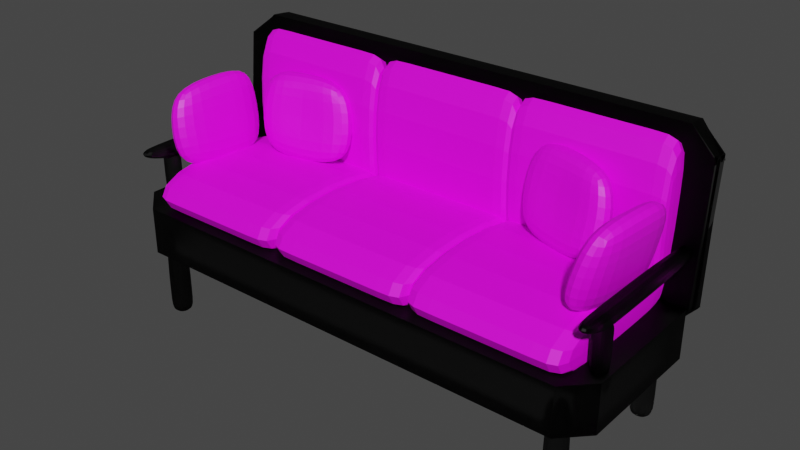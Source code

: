 # Source: sofa.blend  (saved by Blender 3.3.6; exported with 4.5.12 LTS)
import bpy
from mathutils import Matrix  # noqa: F401  (used for matrix-valued properties, if any)

bpy.ops.wm.read_factory_settings(use_empty=True)
scene = bpy.context.scene
scene.name = 'Scene'

# ---- collections
col_collection = bpy.data.collections.new('Collection'); scene.collection.children.link(col_collection)

# ---- images (referenced by path relative to the original .blend; pixels are not part of the script)
import os
ASSET_DIR = os.environ.get("B2B_ASSET_DIR", "")  # directory of the original .blend (textures are referenced by path, not embedded)
HERE = os.path.dirname(os.path.abspath(__file__))  # packed textures are extracted next to this script under _unpacked/

def load_image(name, relpath, width, height, colorspace="sRGB"):
    """Load a texture the original file referenced (path relative to the .blend, or extracted next to this script)."""
    p = next((c for c in (os.path.join(HERE, relpath), os.path.join(ASSET_DIR, relpath)) if relpath and os.path.exists(c)), "")
    if p:
        img = bpy.data.images.load(p, check_existing=True)
        img.name = name
    else:  # same state as the original file: an image datablock whose file is absent (Cycles renders it pink)
        img = bpy.data.images.new(name, width, height)
        img.source = "FILE"
        img.filepath = "//" + (relpath or name)
    img.colorspace_settings.name = colorspace
    return img
img_sofacover2_jpg = load_image('sofacover2.jpg', 'Texture/sofacover2.jpg', 1024, 1024, 'sRGB')
img_cusion_jpg = load_image('cusion.jpg', 'Texture/cusion.jpg', 1024, 1024, 'sRGB')

# ---- materials (node trees are filled in below, after node groups)
mat_material = bpy.data.materials.new('Material')
mat_material.alpha_threshold = 0.0
mat_material.use_transparent_shadow = False
mat_material.roughness = 0.5
mat_material.line_color = (0.0, 0.0, 0.0, 1.0)
mat_material_001 = bpy.data.materials.new('Material.001')
mat_material_001.use_transparent_shadow = False
mat_material_002 = bpy.data.materials.new('Material.002')
mat_material_002.use_transparent_shadow = False

# ---- material node trees
mat_material.use_nodes = True; mat_material.node_tree.nodes.clear()
_N = mat_material.node_tree.nodes; _L = mat_material.node_tree.links
n0 = _N.new('ShaderNodeOutputMaterial'); n0.name = 'Material Output'; n0.location = (300, 300)
n1 = _N.new('ShaderNodeBsdfGlass'); n1.name = 'Glass BSDF'; n1.location = (10, 300)
n1.distribution = 'BECKMANN'
n1.inputs[0].default_value = (0.2812, 0.2812, 0.2812, 1.0)
n1.inputs[1].default_value = 0.5
n1.inputs[2].default_value = 1.45
_L.new(n1.outputs[0], n0.inputs[0])
n0.is_active_output = True
mat_material_001.use_nodes = True; mat_material_001.node_tree.nodes.clear()
_N = mat_material_001.node_tree.nodes; _L = mat_material_001.node_tree.links
n0 = _N.new('ShaderNodeBsdfPrincipled'); n0.name = 'Principled BSDF'; n0.location = (10, 300)
n0.distribution = 'GGX'
n0.subsurface_method = 'RANDOM_WALK_SKIN'
n0.inputs[3].default_value = 1.45
n0.inputs[27].default_value = (0.0, 0.0, 0.0, 1.0)
n0.inputs[28].default_value = 1.0
n1 = _N.new('ShaderNodeOutputMaterial'); n1.name = 'Material Output'; n1.location = (300, 300)
n2 = _N.new('ShaderNodeTexImage'); n2.name = 'Image Texture'; n2.location = (-280, 275)
n2.image = img_sofacover2_jpg
_L.new(n0.outputs[0], n1.inputs[0])
_L.new(n2.outputs[0], n0.inputs[0])
n1.is_active_output = True
mat_material_002.use_nodes = True; mat_material_002.node_tree.nodes.clear()
_N = mat_material_002.node_tree.nodes; _L = mat_material_002.node_tree.links
n0 = _N.new('ShaderNodeBsdfPrincipled'); n0.name = 'Principled BSDF'; n0.location = (10, 300)
n0.distribution = 'GGX'
n0.subsurface_method = 'RANDOM_WALK_SKIN'
n0.inputs[3].default_value = 1.45
n0.inputs[27].default_value = (0.0, 0.0, 0.0, 1.0)
n0.inputs[28].default_value = 1.0
n1 = _N.new('ShaderNodeOutputMaterial'); n1.name = 'Material Output'; n1.location = (300, 300)
n2 = _N.new('ShaderNodeTexImage'); n2.name = 'Image Texture'; n2.location = (-280, 275)
n2.image = img_cusion_jpg
_L.new(n0.outputs[0], n1.inputs[0])
_L.new(n2.outputs[0], n0.inputs[0])
n1.is_active_output = True

# ---- world
world_world = bpy.data.worlds.new('World'); scene.world = world_world
world_world.use_nodes = True; world_world.node_tree.nodes.clear()
_N = world_world.node_tree.nodes; _L = world_world.node_tree.links
n0 = _N.new('ShaderNodeOutputWorld'); n0.name = 'World Output'; n0.location = (300, 300)
n1 = _N.new('ShaderNodeBackground'); n1.name = 'Background'; n1.location = (10, 300)
n1.inputs[0].default_value = (0.05088, 0.05088, 0.05088, 1.0)
_L.new(n1.outputs[0], n0.inputs[0])
n0.is_active_output = True
world_world.color = (0.05088, 0.05088, 0.05088)
world_world.use_sun_shadow = False
world_world.sun_shadow_jitter_overblur = 0.0

# ---- meshes
me_cube = bpy.data.meshes.new('Cube')
me_cube.from_pydata([(-0.8843, 1.0, -1.0), (-0.8843, 1.048, 0.9398), (-0.8843, -1.0, -1.0), (-0.8843, -0.9521, 0.9398), (0.9047, 1.048, 0.9398), (0.9047, -1.0, -1.0), (0.9047, 1.0, -1.0), (0.9047, -0.9521, 0.9398), (-0.2776, 1.0, -1.0), (-0.2776, -0.9521, 0.9398), (-0.2776, 1.048, 0.9398), (-0.2776, -1.0, -1.0), (0.3289, 1.048, 0.9398), (0.3289, -1.0, -1.0), (0.3289, 1.0, -1.0), (0.3289, -0.9521, 0.9398), (-1.0, -1.0, 0.6975), (-1.0, 1.0, 0.6975), (1.0, 1.0, 0.6975), (1.0, -1.0, 0.6975), (-0.8843, -1.0, 0.6975), (-0.8843, 1.0, 0.6975), (0.9047, -1.0, 0.6975), (0.9047, 1.0, 0.6975), (-0.2776, 1.0, 0.6975), (-0.2776, -1.0, 0.6975), (0.3289, -1.0, 0.6975), (0.3289, 1.0, 0.6975), (-1.0, 1.0, -0.7282), (1.0, 1.0, -0.7282), (1.0, -1.0, -0.7282), (-0.8843, -1.0, -0.7282), (-0.8843, 1.0, -0.7282), (0.9047, -1.0, -0.7282), (0.9047, 1.0, -0.7282), (-0.2776, 1.0, -0.7282), (-0.2776, -1.0, -0.7282), (0.3289, -1.0, -0.7282), (0.3289, 1.0, -0.7282), (-1.0, -1.0, -0.7282), (-0.2776, -0.3598, 0.6975), (-0.8843, -0.3598, 0.6975), (-0.8843, -0.3598, -0.7282), (-0.2776, -0.3598, -0.7282), (0.3289, -1.0, 0.6975), (-0.2776, -1.0, 0.6975), (-0.2776, -1.0, -0.7282), (0.3289, -1.0, -0.7282), (0.3289, -0.2845, 0.6975), (-0.2776, -0.2845, 0.6975), (-0.2776, -0.2845, -0.7282), (0.3289, -0.2845, -0.7282), (0.9047, -0.3218, 0.6975), (0.3289, -0.3218, 0.6975), (0.9047, -0.3218, -0.7282), (0.3289, -0.3218, -0.7282), (-0.8843, -0.9521, 0.9398), (-1.0, -0.9521, 0.6373), (-1.0, 1.048, 0.6373), (-0.8843, 1.048, 0.9398), (1.0, -0.9521, 0.6373), (0.9047, -0.9521, 0.9398), (0.9047, 1.048, 0.9398), (1.0, 1.048, 0.6373), (-1.0, -1.0, -0.7282), (-0.8843, -1.0, -1.0), (-0.8843, 1.0, -1.0), (-1.0, 1.0, -0.7282), (0.9047, -1.0, -1.0), (1.0, -1.0, -0.7282), (1.0, 1.0, -0.7282), (0.9047, 1.0, -1.0), (-0.8843, 0.3303, 0.9398), (-0.8843, -0.3364, 0.9398), (-0.8843, 0.2824, -1.0), (-0.8843, -0.3843, -1.0), (0.9047, 0.3303, 0.9398), (0.9047, -0.3364, 0.9398), (0.9047, 0.2824, -1.0), (0.9047, -0.3843, -1.0), (-0.2776, 0.2824, -1.0), (-0.2776, -0.3843, -1.0), (-0.2776, 0.3303, 0.9398), (-0.2776, -0.3364, 0.9398), (0.3289, 0.3303, 0.9398), (0.3289, -0.3364, 0.9398), (0.3289, 0.2824, -1.0), (0.3289, -0.3843, -1.0), (1.0, 0.2824, 0.6975), (1.0, -0.3843, 0.6975), (-1.0, -0.3843, 0.6975), (-1.0, 0.2824, 0.6975), (-1.0, -0.3843, -0.7282), (-1.0, 0.2824, -0.7282), (1.0, 0.2824, -0.7282), (1.0, -0.3843, -0.7282), (-0.8843, -0.3364, 0.9398), (-0.8843, 0.3303, 0.9398), (0.9047, 0.3303, 0.9398), (0.9047, -0.3364, 0.9398), (-0.8843, 0.2824, -1.0), (-0.8843, -0.3843, -1.0), (0.9047, -0.3843, -1.0), (0.9047, 0.2824, -1.0), (-0.9881, 0.2824, 0.6975), (-0.9881, -0.3843, 0.6975), (0.9889, 0.2824, 0.6975), (0.9889, -0.3843, 0.6975), (0.9889, 0.2824, -0.7282), (0.9889, -0.3843, -0.7282), (1.0, -0.3694, 0.6788), (0.9875, -0.3364, 0.6769), (1.0, -0.3779, 0.6373), (0.9875, 0.3303, 0.6769), (1.0, 0.2972, 0.6788), (1.0, 0.3718, 0.6373), (1.0, 0.2824, -0.7282), (0.9573, 0.2824, -0.85), (1.0, 0.4114, -0.7282), (0.9573, -0.3843, -0.85), (1.0, -0.3843, -0.7282), (1.0, -0.5134, -0.7282), (-0.9881, -0.3843, -0.7282), (-0.9881, 0.2824, -0.7282), (-1.0, 0.2824, 0.6975), (-0.9122, 0.3303, 0.8668), (-1.0, 0.576, 0.6373), (-0.9122, -0.3364, 0.8668), (-1.0, -0.3843, 0.6975), (-1.0, -0.5821, 0.6373), (-1.0, -0.3843, -0.7282), (-0.9603, -0.3843, -0.8214), (-1.0, -0.4856, -0.7282), (-0.9603, 0.2824, -0.8214), (-1.0, 0.2824, -0.7282), (-1.0, 0.3836, -0.7282)], [], [(73, 96, 56, 3), (23, 4, 62, 63, 18), (96, 97, 125, 127), (6, 34, 29, 70, 71), (17, 58, 59, 1, 21), (83, 73, 3, 9), (2, 31, 39, 64, 65), (25, 9, 3, 20), (99, 77, 7, 61), (98, 99, 111, 113), (19, 60, 61, 7, 22), (87, 79, 5, 13), (27, 12, 4, 23), (21, 1, 10, 24), (75, 81, 11, 2), (26, 15, 9, 25), (85, 83, 9, 15), (77, 85, 15, 7), (22, 7, 15, 26), (24, 10, 12, 27), (81, 87, 13, 11), (35, 24, 27, 38), (26, 37, 55, 53), (37, 26, 44, 47), (32, 21, 24, 35), (38, 27, 23, 34), (30, 19, 22, 33), (28, 17, 21, 32), (36, 25, 40, 43), (31, 20, 16, 39), (95, 89, 19, 30), (34, 23, 18, 29), (93, 91, 17, 28), (101, 75, 2, 65), (68, 69, 30, 33, 5), (66, 67, 28, 32, 0), (11, 36, 31, 2), (122, 105, 104, 123), (79, 102, 68, 5), (14, 38, 34, 6), (0, 32, 35, 8), (13, 37, 36, 11), (5, 33, 37, 13), (8, 35, 38, 14), (43, 40, 41, 42), (25, 20, 41, 40), (31, 36, 43, 42), (20, 31, 42, 41), (47, 44, 48, 51), (26, 25, 45, 44), (36, 37, 47, 46), (25, 36, 46, 45), (51, 48, 49, 50), (44, 45, 49, 48), (46, 47, 51, 50), (45, 46, 50, 49), (54, 52, 53, 55), (33, 22, 52, 54), (22, 26, 53, 52), (37, 33, 54, 55), (90, 128, 124, 91), (88, 114, 110, 89), (20, 3, 56, 57, 16), (66, 100, 133, 135, 67), (116, 94, 95, 120), (100, 101, 131, 133), (101, 65, 64, 132, 131), (121, 120, 95, 30, 69), (103, 71, 70, 118, 117), (135, 134, 93, 28, 67), (130, 92, 93, 134), (18, 63, 115, 114, 88), (16, 57, 129, 128, 90), (6, 71, 103, 78), (78, 103, 102, 79), (102, 103, 117, 119), (68, 102, 119, 121, 69), (66, 0, 74, 100), (100, 74, 75, 101), (39, 16, 90, 92), (93, 92, 122, 123), (29, 18, 88, 94), (88, 89, 107, 106), (8, 14, 86, 80), (80, 86, 87, 81), (4, 12, 84, 76), (76, 84, 85, 77), (12, 10, 82, 84), (84, 82, 83, 85), (0, 8, 80, 74), (74, 80, 81, 75), (14, 6, 78, 86), (86, 78, 79, 87), (62, 98, 113, 115, 63), (89, 110, 112, 60, 19), (62, 4, 76, 98), (98, 76, 77, 99), (10, 1, 72, 82), (82, 72, 73, 83), (56, 96, 127, 129, 57), (91, 124, 126, 58, 17), (1, 59, 97, 72), (72, 97, 96, 73), (108, 106, 107, 109), (89, 95, 109, 107), (94, 88, 106, 108), (95, 94, 108, 109), (110, 111, 112), (113, 114, 115), (110, 114, 113, 111), (99, 61, 60, 112, 111), (116, 117, 118), (119, 120, 121), (116, 120, 119, 117), (70, 29, 94, 116, 118), (90, 91, 104, 105), (92, 90, 105, 122), (91, 93, 123, 104), (124, 125, 126), (127, 128, 129), (124, 128, 127, 125), (97, 59, 58, 126, 125), (130, 131, 132), (133, 134, 135), (130, 134, 133, 131), (64, 39, 92, 130, 132)])
_uv = me_cube.uv_layers.new(name='UVMap')
_uv.uv.foreach_set('vector', [0.6904, 1.015, 0.6904, 1.015, 0.625, 0.9855, 0.625, 0.9855, 0.5872, 0.4881, 0.625, 0.4881, 0.625, 0.4881, 0.5872, 0.5, 0.5872, 0.5, 0.625, 0.07696, 0.625, 0.1603, 0.6159, 0.1603, 0.6159, 0.07696, 0.375, 0.4881, 0.409, 0.4881, 0.409, 0.5, 0.409, 0.5, 0.375, 0.4881, 0.5872, 0.25, 0.5872, 0.25, 0.625, 0.2645, 0.625, 0.2645, 0.5872, 0.2645, 0.7847, 0.673, 0.8605, 0.673, 0.8605, 0.75, 0.7847, 0.75, 0.375, 0.9855, 0.409, 0.9855, 0.409, 1.0, 0.409, 1.0, 0.375, 0.9855, 0.5872, 0.9097, 0.625, 0.9097, 0.625, 0.9855, 0.5872, 0.9855, 0.6941, 0.7304, 0.6941, 0.7304, 0.625, 0.7619, 0.625, 0.7619, 0.6369, 0.5897, 0.6369, 0.673, 0.5937, 0.673, 0.5937, 0.5897, 0.5872, 0.75, 0.5872, 0.75, 0.625, 0.7619, 0.625, 0.7619, 0.5872, 0.7619, 0.2911, 0.673, 0.3631, 0.673, 0.3631, 0.75, 0.2911, 0.75, 0.5872, 0.4161, 0.625, 0.4161, 0.625, 0.4881, 0.5872, 0.4881, 0.5872, 0.2645, 0.625, 0.2645, 0.625, 0.3403, 0.5872, 0.3403, 0.1395, 0.673, 0.2153, 0.673, 0.2153, 0.75, 0.1395, 0.75, 0.5872, 0.8339, 0.625, 0.8339, 0.625, 0.9097, 0.5872, 0.9097, 0.7089, 0.673, 0.7847, 0.673, 0.7847, 0.75, 0.7089, 0.75, 0.6369, 0.673, 0.7089, 0.673, 0.7089, 0.75, 0.6369, 0.75, 0.5872, 0.7619, 0.625, 0.7619, 0.625, 0.8339, 0.5872, 0.8339, 0.5872, 0.3403, 0.625, 0.3403, 0.625, 0.4161, 0.5872, 0.4161, 0.2153, 0.673, 0.2911, 0.673, 0.2911, 0.75, 0.2153, 0.75, 0.409, 0.3403, 0.5872, 0.3403, 0.5872, 0.4161, 0.409, 0.4161, 0.5872, 0.8339, 0.409, 0.8339, 0.409, 0.8339, 0.5872, 0.8339, 0.409, 0.8339, 0.5872, 0.8339, 0.5872, 0.8339, 0.409, 0.8339, 0.409, 0.2645, 0.5872, 0.2645, 0.5872, 0.3403, 0.409, 0.3403, 0.409, 0.4161, 0.5872, 0.4161, 0.5872, 0.4881, 0.409, 0.4881, 0.409, 0.75, 0.5872, 0.75, 0.5872, 0.7619, 0.409, 0.7619, 0.409, 0.25, 0.5872, 0.25, 0.5872, 0.2645, 0.409, 0.2645, 0.409, 0.9097, 0.5872, 0.9097, 0.5872, 0.9097, 0.409, 0.9097, 0.409, 0.9855, 0.5872, 0.9855, 0.5872, 1.0, 0.409, 1.0, 0.409, 0.673, 0.5872, 0.673, 0.5872, 0.75, 0.409, 0.75, 0.409, 0.4881, 0.5872, 0.4881, 0.5872, 0.5, 0.409, 0.5, 0.409, 0.1603, 0.5872, 0.1603, 0.5872, 0.25, 0.409, 0.25, 0.375, 0.9855, 0.375, 0.9855, 0.375, 0.9855, 0.375, 0.9855, 0.375, 0.7619, 0.409, 0.75, 0.409, 0.75, 0.409, 0.7619, 0.375, 0.7619, 0.375, 0.2645, 0.409, 0.25, 0.409, 0.25, 0.409, 0.2645, 0.375, 0.2645, 0.375, 0.9097, 0.409, 0.9097, 0.409, 0.9855, 0.375, 0.9855, 0.409, 0.07696, 0.5872, 0.07696, 0.5872, 0.1603, 0.409, 0.1603, 0.375, 0.7619, 0.375, 0.7619, 0.375, 0.7619, 0.375, 0.7619, 0.375, 0.4161, 0.409, 0.4161, 0.409, 0.4881, 0.375, 0.4881, 0.375, 0.2645, 0.409, 0.2645, 0.409, 0.3403, 0.375, 0.3403, 0.375, 0.8339, 0.409, 0.8339, 0.409, 0.9097, 0.375, 0.9097, 0.375, 0.7619, 0.409, 0.7619, 0.409, 0.8339, 0.375, 0.8339, 0.375, 0.3403, 0.409, 0.3403, 0.409, 0.4161, 0.375, 0.4161, 0.409, 0.9097, 0.5872, 0.9097, 0.5872, 0.9855, 0.409, 0.9855, 0.5872, 0.9097, 0.5872, 0.9855, 0.5872, 0.9855, 0.5872, 0.9097, 0.409, 0.9855, 0.409, 0.9097, 0.409, 0.9097, 0.409, 0.9855, 0.5872, 0.9855, 0.409, 0.9855, 0.409, 0.9855, 0.5872, 0.9855, 0.409, 0.8339, 0.5872, 0.8339, 0.5872, 0.8339, 0.409, 0.8339, 0.5872, 0.8339, 0.5872, 0.9097, 0.5872, 0.9097, 0.5872, 0.8339, 0.409, 0.9097, 0.409, 0.8339, 0.409, 0.8339, 0.409, 0.9097, 0.5872, 0.9097, 0.409, 0.9097, 0.409, 0.9097, 0.5872, 0.9097, 0.409, 0.8339, 0.5872, 0.8339, 0.5872, 0.9097, 0.409, 0.9097, 0.5872, 0.8339, 0.5872, 0.9097, 0.5872, 0.9097, 0.5872, 0.8339, 0.409, 0.9097, 0.409, 0.8339, 0.409, 0.8339, 0.409, 0.9097, 0.5872, 0.9097, 0.409, 0.9097, 0.409, 0.9097, 0.5872, 0.9097, 0.409, 0.7619, 0.5872, 0.7619, 0.5872, 0.8339, 0.409, 0.8339, 0.409, 0.7619, 0.5872, 0.7619, 0.5872, 0.7619, 0.409, 0.7619, 0.5872, 0.7619, 0.5872, 0.8339, 0.5872, 0.8339, 0.5872, 0.7619, 0.409, 0.8339, 0.409, 0.7619, 0.409, 0.7619, 0.409, 0.8339, 0.5872, 0.07696, 0.5872, 0.07696, 0.5872, 0.1603, 0.5872, 0.1603, 0.5872, 0.5897, 0.5872, 0.5897, 0.5872, 0.673, 0.5872, 0.673, 0.5872, 0.9855, 0.625, 0.9855, 0.625, 0.9855, 0.5872, 1.0, 0.5872, 1.0, 0.1395, 0.5, 0.1395, 0.5897, 0.13, 0.5897, 0.125, 0.577, 0.125, 0.5, 0.409, 0.5897, 0.409, 0.5897, 0.409, 0.673, 0.409, 0.673, 0.1395, 0.5897, 0.1395, 0.673, 0.13, 0.673, 0.13, 0.5897, 0.1395, 0.673, 0.1395, 0.75, 0.125, 0.75, 0.125, 0.6857, 0.13, 0.673, 0.409, 0.75, 0.409, 0.75, 0.409, 0.75, 0.409, 0.75, 0.409, 0.75, 0.3631, 0.5897, 0.3631, 0.5, 0.409, 0.5, 0.409, 0.5736, 0.3884, 0.5897, 0.409, 0.25, 0.409, 0.25, 0.409, 0.25, 0.409, 0.25, 0.409, 0.25, 0.409, 0.07696, 0.409, 0.07696, 0.409, 0.1603, 0.409, 0.1603, 0.5872, 0.5, 0.5872, 0.5, 0.5872, 0.5845, 0.5872, 0.5897, 0.5872, 0.5897, 0.5872, 0.0, 0.5872, 0.0, 0.5872, 0.04624, 0.5872, 0.07696, 0.5872, 0.07696, 0.375, 0.4881, 0.375, 0.4881, 0.375, 0.4881, 0.375, 0.4881, 0.3631, 0.5897, 0.3631, 0.5897, 0.3631, 0.673, 0.3631, 0.673, 0.3631, 0.673, 0.3631, 0.5897, 0.3884, 0.5897, 0.3884, 0.673, 0.3631, 0.75, 0.3631, 0.673, 0.3884, 0.673, 0.409, 0.6892, 0.409, 0.75, 0.375, 0.2645, 0.375, 0.2645, 0.375, 0.2645, 0.375, 0.2645, 0.1395, 0.5897, 0.1395, 0.5897, 0.1395, 0.673, 0.1395, 0.673, 0.409, 0.0, 0.5872, 0.0, 0.5872, 0.07696, 0.409, 0.07696, 0.409, 0.1603, 0.409, 0.07696, 0.409, 0.07696, 0.409, 0.1603, 0.409, 0.5, 0.5872, 0.5, 0.5872, 0.5897, 0.409, 0.5897, 0.5872, 0.5897, 0.5872, 0.673, 0.5872, 0.673, 0.5872, 0.5897, 0.2153, 0.5, 0.2911, 0.5, 0.2911, 0.5897, 0.2153, 0.5897, 0.2153, 0.5897, 0.2911, 0.5897, 0.2911, 0.673, 0.2153, 0.673, 0.6369, 0.5, 0.7089, 0.5, 0.7089, 0.5897, 0.6369, 0.5897, 0.6369, 0.5897, 0.7089, 0.5897, 0.7089, 0.673, 0.6369, 0.673, 0.7089, 0.5, 0.7847, 0.5, 0.7847, 0.5897, 0.7089, 0.5897, 0.7089, 0.5897, 0.7847, 0.5897, 0.7847, 0.673, 0.7089, 0.673, 0.1395, 0.5, 0.2153, 0.5, 0.2153, 0.5897, 0.1395, 0.5897, 0.1395, 0.5897, 0.2153, 0.5897, 0.2153, 0.673, 0.1395, 0.673, 0.2911, 0.5, 0.3631, 0.5, 0.3631, 0.5897, 0.2911, 0.5897, 0.2911, 0.5897, 0.3631, 0.5897, 0.3631, 0.673, 0.2911, 0.673, 0.6369, 0.5, 0.6369, 0.5897, 0.5937, 0.5897, 0.5872, 0.5845, 0.5872, 0.5, 0.5872, 0.673, 0.5872, 0.673, 0.5872, 0.6782, 0.5872, 0.75, 0.5872, 0.75, 0.625, 0.4881, 0.625, 0.4881, 0.5494, 0.4456, 0.5494, 0.4456, 0.6369, 0.5897, 0.6369, 0.5897, 0.6369, 0.673, 0.6369, 0.673, 0.7847, 0.5, 0.8605, 0.5, 0.8605, 0.5897, 0.7847, 0.5897, 0.7847, 0.5897, 0.8605, 0.5897, 0.8605, 0.673, 0.7847, 0.673, 0.625, 0.0, 0.625, 0.07696, 0.6159, 0.07696, 0.5872, 0.04624, 0.5872, 0.0, 0.5872, 0.1603, 0.5872, 0.1603, 0.5872, 0.191, 0.5872, 0.25, 0.5872, 0.25, 0.625, 0.2645, 0.625, 0.2645, 0.5542, 0.304, 0.5542, 0.304, 0.625, 0.1603, 0.625, 0.1603, 0.625, 0.07696, 0.625, 0.07696, 0.409, 0.5897, 0.5872, 0.5897, 0.5872, 0.673, 0.409, 0.673, 0.5872, 0.673, 0.409, 0.673, 0.409, 0.673, 0.5872, 0.673, 0.409, 0.5897, 0.5872, 0.5897, 0.5872, 0.5897, 0.409, 0.5897, 0.409, 0.673, 0.409, 0.5897, 0.409, 0.5897, 0.409, 0.673, 0.5872, 0.673, 0.5872, 0.6691, 0.5872, 0.6782, 0.5937, 0.5897, 0.5934, 0.5938, 0.5872, 0.5845, 0.5872, 0.673, 0.5872, 0.5897, 0.5937, 0.5897, 0.5937, 0.673, 0.6369, 0.673, 0.6369, 0.75, 0.5872, 0.75, 0.5872, 0.6782, 0.5937, 0.673, 0.409, 0.5897, 0.3884, 0.5897, 0.409, 0.5736, 0.3884, 0.673, 0.409, 0.673, 0.409, 0.6892, 0.409, 0.5897, 0.409, 0.673, 0.3884, 0.673, 0.3884, 0.5897, 0.409, 0.5, 0.409, 0.5, 0.409, 0.5, 0.409, 0.5, 0.409, 0.5, 0.5872, 0.07696, 0.5872, 0.1603, 0.5872, 0.1603, 0.5872, 0.07696, 0.409, 0.07696, 0.5872, 0.07696, 0.5872, 0.07696, 0.409, 0.07696, 0.5872, 0.1603, 0.409, 0.1603, 0.409, 0.1603, 0.5872, 0.1603, 0.5872, 0.1603, 0.5872, 0.1831, 0.5872, 0.191, 0.6159, 0.07696, 0.5938, 0.07097, 0.5872, 0.04624, 0.5872, 0.1603, 0.5872, 0.07696, 0.6159, 0.07696, 0.6159, 0.1603, 0.625, 0.1603, 0.625, 0.25, 0.5872, 0.25, 0.5872, 0.191, 0.6159, 0.1603, 0.125, 0.673, 0.13, 0.673, 0.125, 0.6857, 0.13, 0.5897, 0.125, 0.5897, 0.125, 0.577, 0.125, 0.673, 0.125, 0.5897, 0.13, 0.5897, 0.13, 0.673, 0.409, 1.0, 0.409, 1.0, 0.409, 1.0, 0.409, 1.0, 0.409, 1.0])
me_cube.materials.append(mat_material)
me_cube.update()
me_cube_002 = bpy.data.meshes.new('Cube.002')
me_cube_002.from_pydata([(-0.8843, 1.0, -1.0), (-0.8843, 1.0, 1.0), (-0.8843, -1.0, -1.0), (-0.8843, -1.0, 1.0), (0.9047, 1.0, 1.0), (0.9047, -1.0, -1.0), (0.9047, 1.0, -1.0), (0.9047, -1.0, 1.0), (-0.2776, 1.0, -1.0), (-0.2776, -1.0, 1.0), (-0.2776, 1.0, 1.0), (-0.2776, -1.0, -1.0), (0.3289, 1.0, 1.0), (0.3289, -1.0, -1.0), (0.3289, 1.0, -1.0), (0.3289, -1.0, 1.0), (-1.0, -1.0, 0.6975), (-1.0, 1.0, 0.6975), (1.0, 1.0, 0.6975), (1.0, -1.0, 0.6975), (-0.8843, -1.0, 0.6975), (-0.8843, 1.0, 0.6975), (0.9047, -1.0, 0.6975), (0.9047, 1.0, 0.6975), (-0.2776, 1.0, 0.6975), (-0.2776, -1.0, 0.6975), (0.3289, -1.0, 0.6975), (0.3289, 1.0, 0.6975), (-1.0, 1.0, -0.7282), (1.0, 1.0, -0.7282), (1.0, -1.0, -0.7282), (-0.8843, -1.0, -0.7282), (-0.8843, 1.0, -0.7282), (0.9047, -1.0, -0.7282), (0.9047, 1.0, -0.7282), (-0.2776, 1.0, -0.7282), (-0.2776, -1.0, -0.7282), (0.3289, -1.0, -0.7282), (0.3289, 1.0, -0.7282), (-1.0, -1.0, -0.7282), (-0.2776, -0.3598, 0.6975), (-0.8843, -0.3598, 0.6975), (-0.8843, -0.3598, -0.7282), (-0.2776, -0.3598, -0.7282), (0.3289, -1.0, 0.6975), (-0.2776, -1.0, 0.6975), (-0.2776, -1.0, -0.7282), (0.3289, -1.0, -0.7282), (0.3289, -0.2845, 0.6975), (-0.2776, -0.2845, 0.6975), (-0.2776, -0.2845, -0.7282), (0.3289, -0.2845, -0.7282), (0.9047, -0.3218, 0.6975), (0.3289, -0.3218, 0.6975), (0.9047, -0.3218, -0.7282), (0.3289, -0.3218, -0.7282), (-0.8843, -1.0, 1.0), (-1.0, -1.0, 0.6975), (-1.0, 1.0, 0.6975), (-0.8843, 1.0, 1.0), (1.0, -1.0, 0.6975), (0.9047, -1.0, 1.0), (0.9047, 1.0, 1.0), (1.0, 1.0, 0.6975), (-1.0, -1.0, -0.7282), (-0.8843, -1.0, -1.0), (-0.8843, 1.0, -1.0), (-1.0, 1.0, -0.7282), (0.9047, -1.0, -1.0), (1.0, -1.0, -0.7282), (1.0, 1.0, -0.7282), (0.9047, 1.0, -1.0), (-0.2776, -0.4804, 0.6975), (0.3289, -0.4804, 0.6975), (-0.8843, -0.4804, 0.6975), (0.9047, -0.4804, 0.6975), (-0.8843, -0.4804, -0.7282), (0.9047, -0.4804, -0.7282), (-0.2776, -0.4804, -0.7282), (0.3289, -0.4804, -0.7282)], [], [(1, 59, 56, 3), (23, 4, 62, 63, 18), (16, 57, 58, 17), (6, 34, 29, 70, 71), (17, 58, 59, 1, 21), (10, 1, 3, 9), (2, 31, 39, 64, 65), (25, 9, 3, 20), (62, 4, 7, 61), (18, 63, 60, 19), (19, 60, 61, 7, 22), (14, 6, 5, 13), (27, 12, 4, 23), (21, 1, 10, 24), (0, 8, 11, 2), (26, 15, 9, 25), (12, 10, 9, 15), (4, 12, 15, 7), (22, 7, 15, 26), (24, 10, 12, 27), (8, 14, 13, 11), (38, 35, 78, 79), (26, 37, 55, 53), (37, 26, 44, 47), (21, 24, 72, 74), (32, 21, 74, 76), (30, 19, 22, 33), (28, 17, 21, 32), (36, 25, 40, 43), (31, 20, 16, 39), (29, 18, 19, 30), (34, 23, 18, 29), (39, 16, 17, 28), (66, 0, 2, 65), (68, 69, 30, 33, 5), (66, 67, 28, 32, 0), (11, 36, 31, 2), (70, 29, 30, 69), (6, 71, 68, 5), (14, 38, 34, 6), (0, 32, 35, 8), (13, 37, 36, 11), (5, 33, 37, 13), (8, 35, 38, 14), (43, 40, 41, 42), (25, 20, 41, 40), (31, 36, 43, 42), (20, 31, 42, 41), (47, 44, 48, 51), (26, 25, 45, 44), (36, 37, 47, 46), (25, 36, 46, 45), (51, 48, 49, 50), (44, 45, 49, 48), (46, 47, 51, 50), (45, 46, 50, 49), (54, 52, 53, 55), (33, 22, 52, 54), (22, 26, 53, 52), (37, 33, 54, 55), (56, 59, 58, 57), (62, 61, 60, 63), (20, 3, 56, 57, 16), (66, 65, 64, 67), (68, 71, 70, 69), (64, 39, 28, 67), (78, 72, 73, 79), (76, 74, 72, 78), (79, 73, 75, 77), (34, 38, 79, 77), (27, 23, 75, 73), (24, 27, 73, 72), (35, 32, 76, 78), (23, 34, 77, 75)])
_uv = me_cube_002.uv_layers.new(name='UVMap')
_uv.uv.foreach_set('vector', [0.8605, 0.5, 0.8605, 0.5, 0.8605, 0.75, 0.8605, 0.75, 0.5872, 0.4881, 0.625, 0.4881, 0.625, 0.4881, 0.5872, 0.5, 0.5872, 0.5, 0.5872, 0.0, 0.5872, 0.0, 0.5872, 0.25, 0.5872, 0.25, 0.375, 0.4881, 0.409, 0.4881, 0.409, 0.5, 0.409, 0.5, 0.375, 0.4881, 0.5872, 0.25, 0.5872, 0.25, 0.625, 0.2645, 0.625, 0.2645, 0.5872, 0.2645, 0.7847, 0.5, 0.8605, 0.5, 0.8605, 0.75, 0.7847, 0.75, 0.375, 0.9855, 0.409, 0.9855, 0.409, 1.0, 0.409, 1.0, 0.375, 0.9855, 0.5872, 0.9097, 0.625, 0.9097, 0.625, 0.9855, 0.5872, 0.9855, 0.6369, 0.5, 0.6369, 0.5, 0.6369, 0.75, 0.6369, 0.75, 0.5872, 0.5, 0.5872, 0.5, 0.5872, 0.75, 0.5872, 0.75, 0.5872, 0.75, 0.5872, 0.75, 0.625, 0.7619, 0.625, 0.7619, 0.5872, 0.7619, 0.2911, 0.5, 0.3631, 0.5, 0.3631, 0.75, 0.2911, 0.75, 0.5872, 0.4161, 0.625, 0.4161, 0.625, 0.4881, 0.5872, 0.4881, 0.5872, 0.2645, 0.625, 0.2645, 0.625, 0.3403, 0.5872, 0.3403, 0.1395, 0.5, 0.2153, 0.5, 0.2153, 0.75, 0.1395, 0.75, 0.5872, 0.8339, 0.625, 0.8339, 0.625, 0.9097, 0.5872, 0.9097, 0.7089, 0.5, 0.7847, 0.5, 0.7847, 0.75, 0.7089, 0.75, 0.6369, 0.5, 0.7089, 0.5, 0.7089, 0.75, 0.6369, 0.75, 0.5872, 0.7619, 0.625, 0.7619, 0.625, 0.8339, 0.5872, 0.8339, 0.5872, 0.3403, 0.625, 0.3403, 0.625, 0.4161, 0.5872, 0.4161, 0.2153, 0.5, 0.2911, 0.5, 0.2911, 0.75, 0.2153, 0.75, 0.409, 0.4161, 0.409, 0.3403, 0.409, 0.3403, 0.409, 0.4161, 0.5872, 0.8339, 0.409, 0.8339, 0.409, 0.8339, 0.5872, 0.8339, 0.409, 0.8339, 0.5872, 0.8339, 0.5872, 0.8339, 0.409, 0.8339, 0.5872, 0.2645, 0.5872, 0.3403, 0.5872, 0.3403, 0.5872, 0.2645, 0.409, 0.2645, 0.5872, 0.2645, 0.5872, 0.2645, 0.409, 0.2645, 0.409, 0.75, 0.5872, 0.75, 0.5872, 0.7619, 0.409, 0.7619, 0.409, 0.25, 0.5872, 0.25, 0.5872, 0.2645, 0.409, 0.2645, 0.409, 0.9097, 0.5872, 0.9097, 0.5872, 0.9097, 0.409, 0.9097, 0.409, 0.9855, 0.5872, 0.9855, 0.5872, 1.0, 0.409, 1.0, 0.409, 0.5, 0.5872, 0.5, 0.5872, 0.75, 0.409, 0.75, 0.409, 0.4881, 0.5872, 0.4881, 0.5872, 0.5, 0.409, 0.5, 0.409, 0.0, 0.5872, 0.0, 0.5872, 0.25, 0.409, 0.25, 0.1395, 0.5, 0.1395, 0.5, 0.1395, 0.75, 0.1395, 0.75, 0.375, 0.7619, 0.409, 0.75, 0.409, 0.75, 0.409, 0.7619, 0.375, 0.7619, 0.375, 0.2645, 0.409, 0.25, 0.409, 0.25, 0.409, 0.2645, 0.375, 0.2645, 0.375, 0.9097, 0.409, 0.9097, 0.409, 0.9855, 0.375, 0.9855, 0.409, 0.5, 0.409, 0.5, 0.409, 0.75, 0.409, 0.75, 0.3631, 0.5, 0.3631, 0.5, 0.3631, 0.75, 0.3631, 0.75, 0.375, 0.4161, 0.409, 0.4161, 0.409, 0.4881, 0.375, 0.4881, 0.375, 0.2645, 0.409, 0.2645, 0.409, 0.3403, 0.375, 0.3403, 0.375, 0.8339, 0.409, 0.8339, 0.409, 0.9097, 0.375, 0.9097, 0.375, 0.7619, 0.409, 0.7619, 0.409, 0.8339, 0.375, 0.8339, 0.375, 0.3403, 0.409, 0.3403, 0.409, 0.4161, 0.375, 0.4161, 0.409, 0.9097, 0.5872, 0.9097, 0.5872, 0.9855, 0.409, 0.9855, 0.5872, 0.9097, 0.5872, 0.9855, 0.5872, 0.9855, 0.5872, 0.9097, 0.409, 0.9855, 0.409, 0.9097, 0.409, 0.9097, 0.409, 0.9855, 0.5872, 0.9855, 0.409, 0.9855, 0.409, 0.9855, 0.5872, 0.9855, 0.409, 0.8339, 0.5872, 0.8339, 0.5872, 0.8339, 0.409, 0.8339, 0.5872, 0.8339, 0.5872, 0.9097, 0.5872, 0.9097, 0.5872, 0.8339, 0.409, 0.9097, 0.409, 0.8339, 0.409, 0.8339, 0.409, 0.9097, 0.5872, 0.9097, 0.409, 0.9097, 0.409, 0.9097, 0.5872, 0.9097, 0.409, 0.8339, 0.5872, 0.8339, 0.5872, 0.9097, 0.409, 0.9097, 0.5872, 0.8339, 0.5872, 0.9097, 0.5872, 0.9097, 0.5872, 0.8339, 0.409, 0.9097, 0.409, 0.8339, 0.409, 0.8339, 0.409, 0.9097, 0.5872, 0.9097, 0.409, 0.9097, 0.409, 0.9097, 0.5872, 0.9097, 0.409, 0.7619, 0.5872, 0.7619, 0.5872, 0.8339, 0.409, 0.8339, 0.409, 0.7619, 0.5872, 0.7619, 0.5872, 0.7619, 0.409, 0.7619, 0.5872, 0.7619, 0.5872, 0.8339, 0.5872, 0.8339, 0.5872, 0.7619, 0.409, 0.8339, 0.409, 0.7619, 0.409, 0.7619, 0.409, 0.8339, 0.625, 0.0, 0.625, 0.25, 0.5872, 0.25, 0.5872, 0.0, 0.6369, 0.5, 0.6369, 0.75, 0.5872, 0.75, 0.5872, 0.5, 0.5872, 0.9855, 0.625, 0.9855, 0.625, 0.9855, 0.5872, 1.0, 0.5872, 1.0, 0.1395, 0.5, 0.1395, 0.75, 0.125, 0.75, 0.125, 0.5, 0.3631, 0.75, 0.3631, 0.5, 0.409, 0.5, 0.409, 0.75, 0.409, 0.0, 0.409, 0.0, 0.409, 0.25, 0.409, 0.25, 0.409, 0.3403, 0.5872, 0.3403, 0.5872, 0.4161, 0.409, 0.4161, 0.409, 0.2645, 0.5872, 0.2645, 0.5872, 0.3403, 0.409, 0.3403, 0.409, 0.4161, 0.5872, 0.4161, 0.5872, 0.4881, 0.409, 0.4881, 0.409, 0.4881, 0.409, 0.4161, 0.409, 0.4161, 0.409, 0.4881, 0.5872, 0.4161, 0.5872, 0.4881, 0.5872, 0.4881, 0.5872, 0.4161, 0.5872, 0.3403, 0.5872, 0.4161, 0.5872, 0.4161, 0.5872, 0.3403, 0.409, 0.3403, 0.409, 0.2645, 0.409, 0.2645, 0.409, 0.3403, 0.5872, 0.4881, 0.409, 0.4881, 0.409, 0.4881, 0.5872, 0.4881])
me_cube_002.materials.append(mat_material)
me_cube_002.update()
me_cube_004 = bpy.data.meshes.new('Cube.004')
me_cube_004.from_pydata([(-1.0, -1.0, -1.0), (-1.0, -1.0, 1.0), (-1.0, 1.0, -1.0), (-1.0, 1.0, 1.0), (1.0, 1.0, -1.0), (1.0, 1.0, 1.0), (-1.0, -0.625, -1.0), (-1.0, -0.625, 1.0), (1.0, -0.625, -1.0), (1.0, -0.625, 1.0), (1.0, -0.625, -1.0), (0.01932, -1.0, -1.0), (0.01932, -1.0, 1.0), (1.0, -0.625, 1.0)], [], [(6, 7, 3, 2), (2, 3, 5, 4), (9, 7, 1, 12, 13), (6, 8, 10, 11, 0), (8, 9, 13, 10), (5, 3, 7, 9), (2, 4, 8, 6), (4, 5, 9, 8), (0, 1, 7, 6), (12, 11, 10, 13), (11, 12, 1, 0)])
_uv = me_cube_004.uv_layers.new(name='UVMap')
_uv.uv.foreach_set('vector', [0.375, 0.04688, 0.625, 0.04688, 0.625, 0.25, 0.375, 0.25, 0.375, 0.25, 0.625, 0.25, 0.625, 0.5, 0.375, 0.5, 0.625, 0.7031, 0.875, 0.7031, 0.875, 0.75, 0.7476, 0.75, 0.625, 0.7031, 0.125, 0.7031, 0.375, 0.7031, 0.375, 0.7031, 0.2524, 0.75, 0.125, 0.75, 0.375, 0.7031, 0.625, 0.7031, 0.625, 0.7031, 0.375, 0.7031, 0.625, 0.5, 0.875, 0.5, 0.875, 0.7031, 0.625, 0.7031, 0.125, 0.5, 0.375, 0.5, 0.375, 0.7031, 0.125, 0.7031, 0.375, 0.5, 0.625, 0.5, 0.625, 0.7031, 0.375, 0.7031, 0.375, 0.0, 0.625, 0.0, 0.625, 0.04688, 0.375, 0.04688, 0.625, 0.8726, 0.375, 0.8726, 0.375, 0.7031, 0.625, 0.7031, 0.375, 0.8726, 0.625, 0.8726, 0.625, 1.0, 0.375, 1.0])
me_cube_004.materials.append(mat_material)
me_cube_004.update()
me_cube_005 = bpy.data.meshes.new('Cube.005')
me_cube_005.from_pydata([(-1.0, -1.0, -1.0), (-1.0, -1.0, 1.0), (-1.0, 1.0, -1.0), (-1.0, 1.0, 1.0), (1.0, 1.0, -1.0), (1.0, 1.0, 1.0), (-1.0, -0.625, -1.0), (-1.0, -0.625, 1.0), (1.0, -0.625, -1.0), (1.0, -0.625, 1.0), (1.0, -0.625, -1.0), (0.01932, -1.0, -1.0), (0.01932, -1.0, 1.0), (1.0, -0.625, 1.0)], [], [(6, 7, 3, 2), (2, 3, 5, 4), (9, 7, 1, 12, 13), (6, 8, 10, 11, 0), (8, 9, 13, 10), (5, 3, 7, 9), (2, 4, 8, 6), (4, 5, 9, 8), (0, 1, 7, 6), (12, 11, 10, 13), (11, 12, 1, 0)])
_uv = me_cube_005.uv_layers.new(name='UVMap')
_uv.uv.foreach_set('vector', [0.375, 0.04688, 0.625, 0.04688, 0.625, 0.25, 0.375, 0.25, 0.375, 0.25, 0.625, 0.25, 0.625, 0.5, 0.375, 0.5, 0.625, 0.7031, 0.875, 0.7031, 0.875, 0.75, 0.7476, 0.75, 0.625, 0.7031, 0.125, 0.7031, 0.375, 0.7031, 0.375, 0.7031, 0.2524, 0.75, 0.125, 0.75, 0.375, 0.7031, 0.625, 0.7031, 0.625, 0.7031, 0.375, 0.7031, 0.625, 0.5, 0.875, 0.5, 0.875, 0.7031, 0.625, 0.7031, 0.125, 0.5, 0.375, 0.5, 0.375, 0.7031, 0.125, 0.7031, 0.375, 0.5, 0.625, 0.5, 0.625, 0.7031, 0.375, 0.7031, 0.375, 0.0, 0.625, 0.0, 0.625, 0.04688, 0.375, 0.04688, 0.625, 0.8726, 0.375, 0.8726, 0.375, 0.7031, 0.625, 0.7031, 0.375, 0.8726, 0.625, 0.8726, 0.625, 1.0, 0.375, 1.0])
me_cube_005.materials.append(mat_material)
me_cube_005.update()
me_cube_006 = bpy.data.meshes.new('Cube.006')
me_cube_006.from_pydata([(-1.0, -1.0, -1.0), (-1.0, -1.0, 1.0), (-1.0, 1.0, -1.0), (-1.0, 1.0, 1.0), (1.0, 1.0, -1.0), (1.0, 1.0, 1.0), (-1.0, -0.625, -1.0), (-1.0, -0.625, 1.0), (1.0, -0.625, -1.0), (1.0, -0.625, 1.0), (1.0, -0.625, -1.0), (0.01932, -1.0, -1.0), (0.01932, -1.0, 1.0), (1.0, -0.625, 1.0)], [], [(6, 7, 3, 2), (2, 3, 5, 4), (9, 7, 1, 12, 13), (6, 8, 10, 11, 0), (8, 9, 13, 10), (5, 3, 7, 9), (2, 4, 8, 6), (4, 5, 9, 8), (0, 1, 7, 6), (12, 11, 10, 13), (11, 12, 1, 0)])
_uv = me_cube_006.uv_layers.new(name='UVMap')
_uv.uv.foreach_set('vector', [0.375, 0.04688, 0.625, 0.04688, 0.625, 0.25, 0.375, 0.25, 0.375, 0.25, 0.625, 0.25, 0.625, 0.5, 0.375, 0.5, 0.625, 0.7031, 0.875, 0.7031, 0.875, 0.75, 0.7476, 0.75, 0.625, 0.7031, 0.125, 0.7031, 0.375, 0.7031, 0.375, 0.7031, 0.2524, 0.75, 0.125, 0.75, 0.375, 0.7031, 0.625, 0.7031, 0.625, 0.7031, 0.375, 0.7031, 0.625, 0.5, 0.875, 0.5, 0.875, 0.7031, 0.625, 0.7031, 0.125, 0.5, 0.375, 0.5, 0.375, 0.7031, 0.125, 0.7031, 0.375, 0.5, 0.625, 0.5, 0.625, 0.7031, 0.375, 0.7031, 0.375, 0.0, 0.625, 0.0, 0.625, 0.04688, 0.375, 0.04688, 0.625, 0.8726, 0.375, 0.8726, 0.375, 0.7031, 0.625, 0.7031, 0.375, 0.8726, 0.625, 0.8726, 0.625, 1.0, 0.375, 1.0])
me_cube_006.materials.append(mat_material)
me_cube_006.update()
me_cube_007 = bpy.data.meshes.new('Cube.007')
me_cube_007.from_pydata([(-1.0, -1.0, -1.0), (-1.0, -1.0, 1.0), (-1.0, 1.0, -1.0), (-1.0, 1.0, 1.0), (1.0, -1.0, -1.0), (1.0, -1.0, 1.0), (1.0, 1.0, -1.0), (1.0, 1.0, 1.0), (-1.0, -1.0, -0.7911), (-1.0, 1.0, -0.7911), (1.0, 1.0, -0.7911), (1.0, -1.0, -0.7911)], [], [(8, 1, 3, 9), (9, 3, 7, 10), (10, 7, 5, 11), (11, 5, 1, 8), (2, 6, 4, 0), (7, 3, 1, 5), (4, 11, 8, 0), (6, 10, 11, 4), (2, 9, 10, 6), (0, 8, 9, 2)])
_uv = me_cube_007.uv_layers.new(name='UVMap')
_uv.uv.foreach_set('vector', [0.4011, 0.0, 0.625, 0.0, 0.625, 0.25, 0.4011, 0.25, 0.4011, 0.25, 0.625, 0.25, 0.625, 0.5, 0.4011, 0.5, 0.4011, 0.5, 0.625, 0.5, 0.625, 0.75, 0.4011, 0.75, 0.4011, 0.75, 0.625, 0.75, 0.625, 1.0, 0.4011, 1.0, 0.125, 0.5, 0.375, 0.5, 0.375, 0.75, 0.125, 0.75, 0.625, 0.5, 0.875, 0.5, 0.875, 0.75, 0.625, 0.75, 0.375, 0.75, 0.4011, 0.75, 0.4011, 1.0, 0.375, 1.0, 0.375, 0.5, 0.4011, 0.5, 0.4011, 0.75, 0.375, 0.75, 0.375, 0.25, 0.4011, 0.25, 0.4011, 0.5, 0.375, 0.5, 0.375, 0.0, 0.4011, 0.0, 0.4011, 0.25, 0.375, 0.25])
me_cube_007.materials.append(mat_material)
me_cube_007.update()
me_cube_014 = bpy.data.meshes.new('Cube.014')
me_cube_014.from_pydata([(-1.0, -1.0, -1.0), (-1.0, -1.0, 1.0), (-1.0, 1.0, -1.0), (-1.0, 1.0, 1.0), (1.0, -1.0, -1.0), (1.0, -1.0, 1.0), (1.0, 1.0, -1.0), (1.0, 1.0, 1.0), (-0.9094, 1.0, -1.0), (-0.9094, 1.0, 1.0), (-0.9094, -1.0, -1.0), (-0.9094, -1.0, 1.0), (0.8972, 1.0, 1.0), (0.8972, -1.0, -1.0), (0.8972, 1.0, -1.0), (0.8972, -1.0, 1.0)], [], [(0, 1, 3, 2), (14, 12, 7, 6), (6, 7, 5, 4), (10, 11, 1, 0), (14, 6, 4, 13), (9, 3, 1, 11), (12, 9, 11, 15), (2, 8, 10, 0), (13, 15, 11, 10), (2, 3, 9, 8), (4, 5, 15, 13), (7, 12, 15, 5), (8, 14, 13, 10), (8, 9, 12, 14)])
_uv = me_cube_014.uv_layers.new(name='UVMap')
_uv.uv.foreach_set('vector', [0.375, 0.0, 0.625, 0.0, 0.625, 0.25, 0.375, 0.25, 0.375, 0.4872, 0.625, 0.4872, 0.625, 0.5, 0.375, 0.5, 0.375, 0.5, 0.625, 0.5, 0.625, 0.75, 0.375, 0.75, 0.375, 0.9887, 0.625, 0.9887, 0.625, 1.0, 0.375, 1.0, 0.3622, 0.5, 0.375, 0.5, 0.375, 0.75, 0.3622, 0.75, 0.8637, 0.5, 0.875, 0.5, 0.875, 0.75, 0.8637, 0.75, 0.6378, 0.5, 0.8637, 0.5, 0.8637, 0.75, 0.6378, 0.75, 0.125, 0.5, 0.1363, 0.5, 0.1363, 0.75, 0.125, 0.75, 0.375, 0.7628, 0.625, 0.7628, 0.625, 0.9887, 0.375, 0.9887, 0.375, 0.25, 0.625, 0.25, 0.625, 0.2613, 0.375, 0.2613, 0.375, 0.75, 0.625, 0.75, 0.625, 0.7628, 0.375, 0.7628, 0.625, 0.5, 0.6378, 0.5, 0.6378, 0.75, 0.625, 0.75, 0.1363, 0.5, 0.3622, 0.5, 0.3622, 0.75, 0.1363, 0.75, 0.375, 0.2613, 0.625, 0.2613, 0.625, 0.4872, 0.375, 0.4872])
me_cube_014.materials.append(mat_material_001)
me_cube_014.update()
me_cube_015 = bpy.data.meshes.new('Cube.015')
me_cube_015.from_pydata([(-1.0, -1.0, -1.0), (-1.0, -1.0, 1.0), (-1.0, 1.0, -1.0), (-1.0, 1.0, 1.0), (1.0, -1.0, -1.0), (1.0, -1.0, 1.0), (1.0, 1.0, -1.0), (1.0, 1.0, 1.0), (-0.9094, 1.0, -1.0), (-0.9094, 1.0, 1.0), (-0.9094, -1.0, -1.0), (-0.9094, -1.0, 1.0), (0.8972, 1.0, 1.0), (0.8972, -1.0, -1.0), (0.8972, 1.0, -1.0), (0.8972, -1.0, 1.0)], [], [(0, 1, 3, 2), (14, 12, 7, 6), (6, 7, 5, 4), (10, 11, 1, 0), (14, 6, 4, 13), (9, 3, 1, 11), (12, 9, 11, 15), (2, 8, 10, 0), (13, 15, 11, 10), (2, 3, 9, 8), (4, 5, 15, 13), (7, 12, 15, 5), (8, 14, 13, 10), (8, 9, 12, 14)])
_uv = me_cube_015.uv_layers.new(name='UVMap')
_uv.uv.foreach_set('vector', [0.375, 0.0, 0.625, 0.0, 0.625, 0.25, 0.375, 0.25, 0.375, 0.4872, 0.625, 0.4872, 0.625, 0.5, 0.375, 0.5, 0.375, 0.5, 0.625, 0.5, 0.625, 0.75, 0.375, 0.75, 0.375, 0.9887, 0.625, 0.9887, 0.625, 1.0, 0.375, 1.0, 0.3622, 0.5, 0.375, 0.5, 0.375, 0.75, 0.3622, 0.75, 0.8637, 0.5, 0.875, 0.5, 0.875, 0.75, 0.8637, 0.75, 0.6378, 0.5, 0.8637, 0.5, 0.8637, 0.75, 0.6378, 0.75, 0.125, 0.5, 0.1363, 0.5, 0.1363, 0.75, 0.125, 0.75, 0.375, 0.7628, 0.625, 0.7628, 0.625, 0.9887, 0.375, 0.9887, 0.375, 0.25, 0.625, 0.25, 0.625, 0.2613, 0.375, 0.2613, 0.375, 0.75, 0.625, 0.75, 0.625, 0.7628, 0.375, 0.7628, 0.6264, 0.4913, 0.6393, 0.4913, 0.6393, 0.7413, 0.6264, 0.7413, 0.1363, 0.5, 0.3622, 0.5, 0.3622, 0.75, 0.1363, 0.75, 0.375, 0.2613, 0.625, 0.2613, 0.625, 0.4872, 0.375, 0.4872])
me_cube_015.materials.append(mat_material_001)
me_cube_015.update()
me_cube_016 = bpy.data.meshes.new('Cube.016')
me_cube_016.from_pydata([(-1.0, -1.0, -1.0), (-1.0, -1.0, 1.0), (-1.0, 1.0, -1.0), (-1.0, 1.0, 1.0), (1.0, -1.0, -1.0), (1.0, -1.0, 1.0), (1.0, 1.0, -1.0), (1.0, 1.0, 1.0), (-0.9094, 1.0, -1.0), (-0.9094, 1.0, 1.0), (-0.9094, -1.0, -1.0), (-0.9094, -1.0, 1.0), (0.8972, 1.0, 1.0), (0.8972, -1.0, -1.0), (0.8972, 1.0, -1.0), (0.8972, -1.0, 1.0)], [], [(0, 1, 3, 2), (14, 12, 7, 6), (6, 7, 5, 4), (10, 11, 1, 0), (14, 6, 4, 13), (9, 3, 1, 11), (12, 9, 11, 15), (2, 8, 10, 0), (13, 15, 11, 10), (2, 3, 9, 8), (4, 5, 15, 13), (7, 12, 15, 5), (8, 14, 13, 10), (8, 9, 12, 14)])
_uv = me_cube_016.uv_layers.new(name='UVMap')
_uv.uv.foreach_set('vector', [0.375, 0.0, 0.625, 0.0, 0.625, 0.25, 0.375, 0.25, 0.375, 0.4872, 0.625, 0.4872, 0.625, 0.5, 0.375, 0.5, 0.375, 0.5, 0.625, 0.5, 0.625, 0.75, 0.375, 0.75, 0.375, 0.9887, 0.625, 0.9887, 0.625, 1.0, 0.375, 1.0, 0.3622, 0.5, 0.375, 0.5, 0.375, 0.75, 0.3622, 0.75, 0.8637, 0.5, 0.875, 0.5, 0.875, 0.75, 0.8637, 0.75, 0.6378, 0.5, 0.8637, 0.5, 0.8637, 0.75, 0.6378, 0.75, 0.125, 0.5, 0.1363, 0.5, 0.1363, 0.75, 0.125, 0.75, 0.375, 0.7628, 0.625, 0.7628, 0.625, 0.9887, 0.375, 0.9887, 0.375, 0.25, 0.625, 0.25, 0.625, 0.2613, 0.375, 0.2613, 0.375, 0.75, 0.625, 0.75, 0.625, 0.7628, 0.375, 0.7628, 0.625, 0.5, 0.6378, 0.5, 0.6378, 0.75, 0.625, 0.75, 0.1363, 0.5, 0.3622, 0.5, 0.3622, 0.75, 0.1363, 0.75, 0.375, 0.2613, 0.625, 0.2613, 0.625, 0.4872, 0.375, 0.4872])
me_cube_016.materials.append(mat_material_001)
me_cube_016.update()
me_cube_017 = bpy.data.meshes.new('Cube.017')
me_cube_017.from_pydata([(-1.0, -1.0, -1.0), (-1.0, -1.0, 1.0), (-1.0, 1.0, -1.0), (-1.0, 1.0, 1.0), (1.0, -1.0, -1.0), (1.0, -1.0, 1.0), (1.0, 1.0, -1.0), (1.0, 1.0, 1.0), (-0.9094, 1.0, -1.0), (-0.9094, 1.0, 1.0), (-0.9094, -1.0, -1.0), (-0.9094, -1.0, 1.0), (0.8972, 1.0, 1.0), (0.8972, -1.0, -1.0), (0.8972, 1.0, -1.0), (0.8972, -1.0, 1.0)], [], [(0, 1, 3, 2), (14, 12, 7, 6), (6, 7, 5, 4), (10, 11, 1, 0), (14, 6, 4, 13), (9, 3, 1, 11), (12, 9, 11, 15), (2, 8, 10, 0), (13, 15, 11, 10), (2, 3, 9, 8), (4, 5, 15, 13), (7, 12, 15, 5), (8, 14, 13, 10), (8, 9, 12, 14)])
_uv = me_cube_017.uv_layers.new(name='UVMap')
_uv.uv.foreach_set('vector', [0.375, 0.0, 0.625, 0.0, 0.625, 0.25, 0.375, 0.25, 0.375, 0.4872, 0.625, 0.4872, 0.625, 0.5, 0.375, 0.5, 0.375, 0.5, 0.625, 0.5, 0.625, 0.75, 0.375, 0.75, 0.375, 0.9887, 0.625, 0.9887, 0.625, 1.0, 0.375, 1.0, 0.3622, 0.5, 0.375, 0.5, 0.375, 0.75, 0.3622, 0.75, 0.8637, 0.5, 0.875, 0.5, 0.875, 0.75, 0.8637, 0.75, 0.6378, 0.5, 0.8637, 0.5, 0.8637, 0.75, 0.6378, 0.75, 0.125, 0.5, 0.1363, 0.5, 0.1363, 0.75, 0.125, 0.75, 0.375, 0.7628, 0.625, 0.7628, 0.625, 0.9887, 0.375, 0.9887, 0.375, 0.25, 0.625, 0.25, 0.625, 0.2613, 0.375, 0.2613, 0.375, 0.75, 0.625, 0.75, 0.625, 0.7628, 0.375, 0.7628, 0.625, 0.5, 0.6378, 0.5, 0.6378, 0.75, 0.625, 0.75, 0.1363, 0.5, 0.3622, 0.5, 0.3622, 0.75, 0.1363, 0.75, 0.375, 0.2613, 0.625, 0.2613, 0.625, 0.4872, 0.375, 0.4872])
me_cube_017.materials.append(mat_material_001)
me_cube_017.update()
me_cube_018 = bpy.data.meshes.new('Cube.018')
me_cube_018.from_pydata([(-1.0, -1.0, -1.0), (-1.0, -1.0, 1.0), (-1.0, 1.0, -1.0), (-1.0, 1.0, 1.0), (1.0, -1.0, -1.0), (1.0, -1.0, 1.0), (1.0, 1.0, -1.0), (1.0, 1.0, 1.0), (-0.9094, 1.0, -1.0), (-0.9094, 1.0, 1.0), (-0.9094, -1.0, -1.0), (-0.9094, -1.0, 1.0), (0.8972, 1.0, 1.0), (0.8972, -1.0, -1.0), (0.8972, 1.0, -1.0), (0.8972, -1.0, 1.0)], [], [(0, 1, 3, 2), (14, 12, 7, 6), (6, 7, 5, 4), (10, 11, 1, 0), (14, 6, 4, 13), (9, 3, 1, 11), (12, 9, 11, 15), (2, 8, 10, 0), (13, 15, 11, 10), (2, 3, 9, 8), (4, 5, 15, 13), (7, 12, 15, 5), (8, 14, 13, 10), (8, 9, 12, 14)])
_uv = me_cube_018.uv_layers.new(name='UVMap')
_uv.uv.foreach_set('vector', [0.375, 0.0, 0.625, 0.0, 0.625, 0.25, 0.375, 0.25, 0.375, 0.4872, 0.625, 0.4872, 0.625, 0.5, 0.375, 0.5, 0.375, 0.5, 0.625, 0.5, 0.625, 0.75, 0.375, 0.75, 0.375, 0.9887, 0.625, 0.9887, 0.625, 1.0, 0.375, 1.0, 0.3622, 0.5, 0.375, 0.5, 0.375, 0.75, 0.3622, 0.75, 0.8637, 0.5, 0.875, 0.5, 0.875, 0.75, 0.8637, 0.75, 0.6378, 0.5, 0.8637, 0.5, 0.8637, 0.75, 0.6378, 0.75, 0.125, 0.5, 0.1363, 0.5, 0.1363, 0.75, 0.125, 0.75, 0.375, 0.7628, 0.625, 0.7628, 0.625, 0.9887, 0.375, 0.9887, 0.375, 0.25, 0.625, 0.25, 0.625, 0.2613, 0.375, 0.2613, 0.375, 0.75, 0.625, 0.75, 0.625, 0.7628, 0.375, 0.7628, 0.625, 0.5, 0.6378, 0.5, 0.6378, 0.75, 0.625, 0.75, 0.1363, 0.5, 0.3622, 0.5, 0.3622, 0.75, 0.1363, 0.75, 0.375, 0.2613, 0.625, 0.2613, 0.625, 0.4872, 0.375, 0.4872])
me_cube_018.materials.append(mat_material_001)
me_cube_018.update()
me_cube_019 = bpy.data.meshes.new('Cube.019')
me_cube_019.from_pydata([(-1.0, -1.0, -1.0), (-1.0, -1.0, 1.0), (-1.0, 1.0, -1.0), (-1.0, 1.0, 1.0), (1.0, -1.0, -1.0), (1.0, -1.0, 1.0), (1.0, 1.0, -1.0), (1.0, 1.0, 1.0), (-0.9094, 1.0, -1.0), (-0.9094, 1.0, 1.0), (-0.9094, -1.0, -1.0), (-0.9094, -1.0, 1.0), (0.8972, 1.0, 1.0), (0.8972, -1.0, -1.0), (0.8972, 1.0, -1.0), (0.8972, -1.0, 1.0)], [], [(0, 1, 3, 2), (14, 12, 7, 6), (6, 7, 5, 4), (10, 11, 1, 0), (14, 6, 4, 13), (9, 3, 1, 11), (12, 9, 11, 15), (2, 8, 10, 0), (13, 15, 11, 10), (2, 3, 9, 8), (4, 5, 15, 13), (7, 12, 15, 5), (8, 14, 13, 10), (8, 9, 12, 14)])
_uv = me_cube_019.uv_layers.new(name='UVMap')
_uv.uv.foreach_set('vector', [0.375, 0.0, 0.625, 0.0, 0.625, 0.25, 0.375, 0.25, 0.375, 0.4872, 0.625, 0.4872, 0.625, 0.5, 0.375, 0.5, 0.375, 0.5, 0.625, 0.5, 0.625, 0.75, 0.375, 0.75, 0.375, 0.9887, 0.625, 0.9887, 0.625, 1.0, 0.375, 1.0, 0.3622, 0.5, 0.375, 0.5, 0.375, 0.75, 0.3622, 0.75, 0.8637, 0.5, 0.875, 0.5, 0.875, 0.75, 0.8637, 0.75, 0.6378, 0.5, 0.8637, 0.5, 0.8637, 0.75, 0.6378, 0.75, 0.125, 0.5, 0.1363, 0.5, 0.1363, 0.75, 0.125, 0.75, 0.375, 0.7628, 0.625, 0.7628, 0.625, 0.9887, 0.375, 0.9887, 0.375, 0.25, 0.625, 0.25, 0.625, 0.2613, 0.375, 0.2613, 0.375, 0.75, 0.625, 0.75, 0.625, 0.7628, 0.375, 0.7628, 0.625, 0.5, 0.6378, 0.5, 0.6378, 0.75, 0.625, 0.75, 0.1363, 0.5, 0.3622, 0.5, 0.3622, 0.75, 0.1363, 0.75, 0.375, 0.2613, 0.625, 0.2613, 0.625, 0.4872, 0.375, 0.4872])
me_cube_019.materials.append(mat_material_001)
me_cube_019.update()
me_cube_020 = bpy.data.meshes.new('Cube.020')
me_cube_020.from_pydata([(-1.0, -1.0, -1.0), (-1.0, -1.0, 1.0), (-1.0, 1.0, -1.0), (-1.0, 1.0, 1.0), (1.0, 1.0, -1.0), (1.0, 1.0, 1.0), (-1.0, -0.625, -1.0), (-1.0, -0.625, 1.0), (1.0, -0.625, -1.0), (1.0, -0.625, 1.0), (1.0, -0.625, -1.0), (0.01932, -1.0, -1.0), (0.01932, -1.0, 1.0), (1.0, -0.625, 1.0)], [], [(6, 7, 3, 2), (2, 3, 5, 4), (9, 7, 1, 12, 13), (6, 8, 10, 11, 0), (8, 9, 13, 10), (5, 3, 7, 9), (2, 4, 8, 6), (4, 5, 9, 8), (0, 1, 7, 6), (12, 11, 10, 13), (11, 12, 1, 0)])
_uv = me_cube_020.uv_layers.new(name='UVMap')
_uv.uv.foreach_set('vector', [0.375, 0.04688, 0.625, 0.04688, 0.625, 0.25, 0.375, 0.25, 0.375, 0.25, 0.625, 0.25, 0.625, 0.5, 0.375, 0.5, 0.625, 0.7031, 0.875, 0.7031, 0.875, 0.75, 0.7476, 0.75, 0.625, 0.7031, 0.125, 0.7031, 0.375, 0.7031, 0.375, 0.7031, 0.2524, 0.75, 0.125, 0.75, 0.375, 0.7031, 0.625, 0.7031, 0.625, 0.7031, 0.375, 0.7031, 0.625, 0.5, 0.875, 0.5, 0.875, 0.7031, 0.625, 0.7031, 0.125, 0.5, 0.375, 0.5, 0.375, 0.7031, 0.125, 0.7031, 0.375, 0.5, 0.625, 0.5, 0.625, 0.7031, 0.375, 0.7031, 0.375, 0.0, 0.625, 0.0, 0.625, 0.04688, 0.375, 0.04688, 0.625, 0.8726, 0.375, 0.8726, 0.375, 0.7031, 0.625, 0.7031, 0.375, 0.8726, 0.625, 0.8726, 0.625, 1.0, 0.375, 1.0])
me_cube_020.materials.append(mat_material)
me_cube_020.update()
me_cube_022 = bpy.data.meshes.new('Cube.022')
me_cube_022.from_pydata([(-0.7776, -0.6521, -0.7233), (-0.7837, -0.6491, 0.8354), (-0.9915, 1.091, -0.9382), (-0.9915, 1.091, 1.062), (0.9942, -0.898, -0.9255), (0.7804, -0.6606, 0.8443), (0.8636, 0.9622, -0.8088), (0.785, 0.8909, 0.8438), (-0.08949, 1.091, -0.9382), (-0.08949, 1.091, 1.062), (-0.08949, -0.9086, -0.9382), (-0.07375, -0.655, 0.8855), (-0.9915, -0.9086, 0.1058), (-0.9915, 1.091, 0.1058), (1.009, 1.091, 0.1058), (1.009, -0.9086, 0.1058), (-0.0288, -0.1208, 0.07637), (-0.08949, 1.091, 0.1058)], [], [(12, 1, 3, 13), (17, 9, 7, 14), (14, 7, 5, 15), (16, 11, 1, 12), (8, 6, 4, 10), (9, 3, 1, 11), (7, 9, 11, 5), (2, 8, 10, 0), (15, 5, 11, 16), (13, 3, 9, 17), (2, 13, 17, 8), (4, 15, 16, 10), (10, 16, 12, 0), (6, 14, 15, 4), (8, 17, 14, 6), (0, 12, 13, 2)])
_uv = me_cube_022.uv_layers.new(name='UVMap')
_uv.uv.foreach_set('vector', [0.5055, 0.0, 0.625, 0.0, 0.625, 0.25, 0.5055, 0.25, 0.5055, 0.3627, 0.625, 0.3627, 0.625, 0.5, 0.5055, 0.5, 0.5055, 0.5, 0.625, 0.5, 0.625, 0.75, 0.5055, 0.75, 0.5055, 0.8873, 0.625, 0.8873, 0.625, 1.0, 0.5055, 1.0, 0.2377, 0.5, 0.375, 0.5, 0.375, 0.75, 0.2377, 0.75, 0.7623, 0.5, 0.875, 0.5, 0.875, 0.75, 0.7623, 0.75, 0.625, 0.5, 0.7623, 0.5, 0.7623, 0.75, 0.625, 0.75, 0.125, 0.5, 0.2377, 0.5, 0.2377, 0.75, 0.125, 0.75, 0.5055, 0.75, 0.625, 0.75, 0.625, 0.8873, 0.5055, 0.8873, 0.5055, 0.25, 0.625, 0.25, 0.625, 0.3627, 0.5055, 0.3627, 0.375, 0.25, 0.5055, 0.25, 0.5055, 0.3627, 0.375, 0.3627, 0.375, 0.75, 0.5055, 0.75, 0.5055, 0.8873, 0.375, 0.8873, 0.375, 0.8873, 0.5055, 0.8873, 0.5055, 1.0, 0.375, 1.0, 0.375, 0.5, 0.5055, 0.5, 0.5055, 0.75, 0.375, 0.75, 0.375, 0.3627, 0.5055, 0.3627, 0.5055, 0.5, 0.375, 0.5, 0.375, 0.0, 0.5055, 0.0, 0.5055, 0.25, 0.375, 0.25])
me_cube_022.materials.append(mat_material_002)
me_cube_022.update()
me_cube_001 = bpy.data.meshes.new('Cube.001')
me_cube_001.from_pydata([(-1.0, -1.0, -1.0), (-1.0, -1.0, 1.0), (-1.0, 1.0, -1.0), (-1.0, 1.0, 1.0), (1.0, -1.0, -1.0), (1.0, -1.0, 1.0), (1.0, 1.0, -1.0), (1.0, 1.0, 1.0), (-1.0, -1.0, -0.7911), (-1.0, 1.0, -0.7911), (1.0, 1.0, -0.7911), (1.0, -1.0, -0.7911)], [], [(8, 1, 3, 9), (9, 3, 7, 10), (10, 7, 5, 11), (11, 5, 1, 8), (2, 6, 4, 0), (7, 3, 1, 5), (4, 11, 8, 0), (6, 10, 11, 4), (2, 9, 10, 6), (0, 8, 9, 2)])
_uv = me_cube_001.uv_layers.new(name='UVMap')
_uv.uv.foreach_set('vector', [0.4011, 0.0, 0.625, 0.0, 0.625, 0.25, 0.4011, 0.25, 0.4011, 0.25, 0.625, 0.25, 0.625, 0.5, 0.4011, 0.5, 0.4011, 0.5, 0.625, 0.5, 0.625, 0.75, 0.4011, 0.75, 0.4011, 0.75, 0.625, 0.75, 0.625, 1.0, 0.4011, 1.0, 0.125, 0.5, 0.375, 0.5, 0.375, 0.75, 0.125, 0.75, 0.625, 0.5, 0.875, 0.5, 0.875, 0.75, 0.625, 0.75, 0.375, 0.75, 0.4011, 0.75, 0.4011, 1.0, 0.375, 1.0, 0.375, 0.5, 0.4011, 0.5, 0.4011, 0.75, 0.375, 0.75, 0.375, 0.25, 0.4011, 0.25, 0.4011, 0.5, 0.375, 0.5, 0.375, 0.0, 0.4011, 0.0, 0.4011, 0.25, 0.375, 0.25])
me_cube_001.materials.append(mat_material)
me_cube_001.update()
me_cube_003 = bpy.data.meshes.new('Cube.003')
me_cube_003.from_pydata([(-1.0, -1.0, -1.0), (-1.0, -1.0, 1.0), (-1.0, 1.0, -1.0), (-1.0, 1.0, 1.0), (1.0, -1.0, -1.0), (1.0, -1.0, 1.0), (1.0, 1.0, -1.0), (1.0, 1.0, 1.0), (-1.0, -1.0, -0.7911), (-1.0, 1.0, -0.7911), (1.0, 1.0, -0.7911), (1.0, -1.0, -0.7911)], [], [(8, 1, 3, 9), (9, 3, 7, 10), (10, 7, 5, 11), (11, 5, 1, 8), (2, 6, 4, 0), (7, 3, 1, 5), (4, 11, 8, 0), (6, 10, 11, 4), (2, 9, 10, 6), (0, 8, 9, 2)])
_uv = me_cube_003.uv_layers.new(name='UVMap')
_uv.uv.foreach_set('vector', [0.4011, 0.0, 0.625, 0.0, 0.625, 0.25, 0.4011, 0.25, 0.4011, 0.25, 0.625, 0.25, 0.625, 0.5, 0.4011, 0.5, 0.4011, 0.5, 0.625, 0.5, 0.625, 0.75, 0.4011, 0.75, 0.4011, 0.75, 0.625, 0.75, 0.625, 1.0, 0.4011, 1.0, 0.125, 0.5, 0.375, 0.5, 0.375, 0.75, 0.125, 0.75, 0.625, 0.5, 0.875, 0.5, 0.875, 0.75, 0.625, 0.75, 0.375, 0.75, 0.4011, 0.75, 0.4011, 1.0, 0.375, 1.0, 0.375, 0.5, 0.4011, 0.5, 0.4011, 0.75, 0.375, 0.75, 0.375, 0.25, 0.4011, 0.25, 0.4011, 0.5, 0.375, 0.5, 0.375, 0.0, 0.4011, 0.0, 0.4011, 0.25, 0.375, 0.25])
me_cube_003.materials.append(mat_material)
me_cube_003.update()
me_cube_009 = bpy.data.meshes.new('Cube.009')
me_cube_009.from_pydata([(-1.0, -1.0, -1.0), (-1.0, -1.0, 1.0), (-1.0, 1.0, -1.0), (-1.0, 1.0, 1.0), (1.0, -1.0, -1.0), (1.0, -1.0, 1.0), (1.0, 1.0, -1.0), (1.0, 1.0, 1.0), (-1.0, -1.0, -0.7911), (-1.0, 1.0, -0.7911), (1.0, 1.0, -0.7911), (1.0, -1.0, -0.7911)], [], [(8, 1, 3, 9), (9, 3, 7, 10), (10, 7, 5, 11), (11, 5, 1, 8), (2, 6, 4, 0), (7, 3, 1, 5), (4, 11, 8, 0), (6, 10, 11, 4), (2, 9, 10, 6), (0, 8, 9, 2)])
_uv = me_cube_009.uv_layers.new(name='UVMap')
_uv.uv.foreach_set('vector', [0.4011, 0.0, 0.625, 0.0, 0.625, 0.25, 0.4011, 0.25, 0.4011, 0.25, 0.625, 0.25, 0.625, 0.5, 0.4011, 0.5, 0.4011, 0.5, 0.625, 0.5, 0.625, 0.75, 0.4011, 0.75, 0.4011, 0.75, 0.625, 0.75, 0.625, 1.0, 0.4011, 1.0, 0.125, 0.5, 0.375, 0.5, 0.375, 0.75, 0.125, 0.75, 0.625, 0.5, 0.875, 0.5, 0.875, 0.75, 0.625, 0.75, 0.375, 0.75, 0.4011, 0.75, 0.4011, 1.0, 0.375, 1.0, 0.375, 0.5, 0.4011, 0.5, 0.4011, 0.75, 0.375, 0.75, 0.375, 0.25, 0.4011, 0.25, 0.4011, 0.5, 0.375, 0.5, 0.375, 0.0, 0.4011, 0.0, 0.4011, 0.25, 0.375, 0.25])
me_cube_009.materials.append(mat_material)
me_cube_009.update()
me_cube_010 = bpy.data.meshes.new('Cube.010')
me_cube_010.from_pydata([(-1.0, -1.0, -1.0), (-1.0, -1.0, 1.0), (-1.0, 1.0, -1.0), (-1.0, 1.0, 1.0), (1.0, -1.0, -1.0), (1.0, -1.0, 1.0), (1.0, 1.0, -1.0), (1.0, 1.0, 1.0), (-1.0, -1.0, -0.7911), (-1.0, 1.0, -0.7911), (1.0, 1.0, -0.7911), (1.0, -1.0, -0.7911)], [], [(8, 1, 3, 9), (9, 3, 7, 10), (10, 7, 5, 11), (11, 5, 1, 8), (2, 6, 4, 0), (7, 3, 1, 5), (4, 11, 8, 0), (6, 10, 11, 4), (2, 9, 10, 6), (0, 8, 9, 2)])
_uv = me_cube_010.uv_layers.new(name='UVMap')
_uv.uv.foreach_set('vector', [0.4011, 0.0, 0.625, 0.0, 0.625, 0.25, 0.4011, 0.25, 0.4011, 0.25, 0.625, 0.25, 0.625, 0.5, 0.4011, 0.5, 0.4011, 0.5, 0.625, 0.5, 0.625, 0.75, 0.4011, 0.75, 0.4011, 0.75, 0.625, 0.75, 0.625, 1.0, 0.4011, 1.0, 0.125, 0.5, 0.375, 0.5, 0.375, 0.75, 0.125, 0.75, 0.625, 0.5, 0.875, 0.5, 0.875, 0.75, 0.625, 0.75, 0.375, 0.75, 0.4011, 0.75, 0.4011, 1.0, 0.375, 1.0, 0.375, 0.5, 0.4011, 0.5, 0.4011, 0.75, 0.375, 0.75, 0.375, 0.25, 0.4011, 0.25, 0.4011, 0.5, 0.375, 0.5, 0.375, 0.0, 0.4011, 0.0, 0.4011, 0.25, 0.375, 0.25])
me_cube_010.materials.append(mat_material)
me_cube_010.update()
me_cube_013 = bpy.data.meshes.new('Cube.013')
me_cube_013.from_pydata([(-1.0, -1.0, -1.0), (-1.0, -1.0, 1.0), (-1.0, 1.0, -1.0), (-1.0, 1.0, 1.0), (1.0, -1.0, -1.0), (1.0, -1.0, 1.0), (1.0, 1.0, -1.0), (1.0, 1.0, 1.0), (-1.0, -1.0, -0.7911), (-1.0, 1.0, -0.7911), (1.0, 1.0, -0.7911), (1.0, -1.0, -0.7911)], [], [(8, 1, 3, 9), (9, 3, 7, 10), (10, 7, 5, 11), (11, 5, 1, 8), (2, 6, 4, 0), (7, 3, 1, 5), (4, 11, 8, 0), (6, 10, 11, 4), (2, 9, 10, 6), (0, 8, 9, 2)])
_uv = me_cube_013.uv_layers.new(name='UVMap')
_uv.uv.foreach_set('vector', [0.4011, 0.0, 0.625, 0.0, 0.625, 0.25, 0.4011, 0.25, 0.4011, 0.25, 0.625, 0.25, 0.625, 0.5, 0.4011, 0.5, 0.4011, 0.5, 0.625, 0.5, 0.625, 0.75, 0.4011, 0.75, 0.4011, 0.75, 0.625, 0.75, 0.625, 1.0, 0.4011, 1.0, 0.125, 0.5, 0.375, 0.5, 0.375, 0.75, 0.125, 0.75, 0.625, 0.5, 0.875, 0.5, 0.875, 0.75, 0.625, 0.75, 0.375, 0.75, 0.4011, 0.75, 0.4011, 1.0, 0.375, 1.0, 0.375, 0.5, 0.4011, 0.5, 0.4011, 0.75, 0.375, 0.75, 0.375, 0.25, 0.4011, 0.25, 0.4011, 0.5, 0.375, 0.5, 0.375, 0.0, 0.4011, 0.0, 0.4011, 0.25, 0.375, 0.25])
me_cube_013.materials.append(mat_material)
me_cube_013.update()
me_cube_008 = bpy.data.meshes.new('Cube.008')
me_cube_008.from_pydata([(-0.7776, -0.6521, -0.7233), (-0.7837, -0.6491, 0.8354), (-0.9915, 1.091, -0.9382), (-0.9915, 1.091, 1.062), (0.9942, -0.898, -0.9255), (0.7804, -0.6606, 0.8443), (0.8636, 0.9622, -0.8088), (0.785, 0.8909, 0.8438), (-0.08949, 1.091, -0.9382), (-0.08949, 1.091, 1.062), (-0.08949, -0.9086, -0.9382), (-0.07375, -0.655, 0.8855), (-0.9915, -0.9086, 0.1058), (-0.9915, 1.091, 0.1058), (1.009, 1.091, 0.1058), (1.009, -0.9086, 0.1058), (-0.0288, -0.1208, 0.07637), (-0.08949, 1.091, 0.1058)], [], [(12, 1, 3, 13), (17, 9, 7, 14), (14, 7, 5, 15), (16, 11, 1, 12), (8, 6, 4, 10), (9, 3, 1, 11), (7, 9, 11, 5), (2, 8, 10, 0), (15, 5, 11, 16), (13, 3, 9, 17), (2, 13, 17, 8), (4, 15, 16, 10), (10, 16, 12, 0), (6, 14, 15, 4), (8, 17, 14, 6), (0, 12, 13, 2)])
_uv = me_cube_008.uv_layers.new(name='UVMap')
_uv.uv.foreach_set('vector', [0.5055, 0.0, 0.625, 0.0, 0.625, 0.25, 0.5055, 0.25, 0.5055, 0.3627, 0.625, 0.3627, 0.625, 0.5, 0.5055, 0.5, 0.5055, 0.5, 0.625, 0.5, 0.625, 0.75, 0.5055, 0.75, 0.5055, 0.8873, 0.625, 0.8873, 0.625, 1.0, 0.5055, 1.0, 0.2377, 0.5, 0.375, 0.5, 0.375, 0.75, 0.2377, 0.75, 0.7623, 0.5, 0.875, 0.5, 0.875, 0.75, 0.7623, 0.75, 0.625, 0.5, 0.7623, 0.5, 0.7623, 0.75, 0.625, 0.75, 0.125, 0.5, 0.2377, 0.5, 0.2377, 0.75, 0.125, 0.75, 0.5055, 0.75, 0.625, 0.75, 0.625, 0.8873, 0.5055, 0.8873, 0.5055, 0.25, 0.625, 0.25, 0.625, 0.3627, 0.5055, 0.3627, 0.375, 0.25, 0.5055, 0.25, 0.5055, 0.3627, 0.375, 0.3627, 0.375, 0.75, 0.5055, 0.75, 0.5055, 0.8873, 0.375, 0.8873, 0.375, 0.8873, 0.5055, 0.8873, 0.5055, 1.0, 0.375, 1.0, 0.375, 0.5, 0.5055, 0.5, 0.5055, 0.75, 0.375, 0.75, 0.375, 0.3627, 0.5055, 0.3627, 0.5055, 0.5, 0.375, 0.5, 0.375, 0.0, 0.5055, 0.0, 0.5055, 0.25, 0.375, 0.25])
me_cube_008.materials.append(mat_material_002)
me_cube_008.update()
me_cube_011 = bpy.data.meshes.new('Cube.011')
me_cube_011.from_pydata([(-0.7776, -0.6521, -0.7233), (-0.7837, -0.6491, 0.8354), (-0.9915, 1.091, -0.9382), (-0.9915, 1.091, 1.062), (0.9942, -0.898, -0.9255), (0.7804, -0.6606, 0.8443), (0.8636, 0.9622, -0.8088), (0.785, 0.8909, 0.8438), (-0.08949, 1.091, -0.9382), (-0.08949, 1.091, 1.062), (-0.08949, -0.9086, -0.9382), (-0.07375, -0.655, 0.8855), (-0.9915, -0.9086, 0.1058), (-0.9915, 1.091, 0.1058), (1.009, 1.091, 0.1058), (1.009, -0.9086, 0.1058), (-0.0288, -0.1208, 0.07637), (-0.08949, 1.091, 0.1058)], [], [(12, 1, 3, 13), (17, 9, 7, 14), (14, 7, 5, 15), (16, 11, 1, 12), (8, 6, 4, 10), (9, 3, 1, 11), (7, 9, 11, 5), (2, 8, 10, 0), (15, 5, 11, 16), (13, 3, 9, 17), (2, 13, 17, 8), (4, 15, 16, 10), (10, 16, 12, 0), (6, 14, 15, 4), (8, 17, 14, 6), (0, 12, 13, 2)])
_uv = me_cube_011.uv_layers.new(name='UVMap')
_uv.uv.foreach_set('vector', [0.5055, 0.0, 0.625, 0.0, 0.625, 0.25, 0.5055, 0.25, 0.5055, 0.3627, 0.625, 0.3627, 0.625, 0.5, 0.5055, 0.5, 0.5055, 0.5, 0.625, 0.5, 0.625, 0.75, 0.5055, 0.75, 0.5055, 0.8873, 0.625, 0.8873, 0.625, 1.0, 0.5055, 1.0, 0.2377, 0.5, 0.375, 0.5, 0.375, 0.75, 0.2377, 0.75, 0.7623, 0.5, 0.875, 0.5, 0.875, 0.75, 0.7623, 0.75, 0.625, 0.5, 0.7623, 0.5, 0.7623, 0.75, 0.625, 0.75, 0.125, 0.5, 0.2377, 0.5, 0.2377, 0.75, 0.125, 0.75, 0.5055, 0.75, 0.625, 0.75, 0.625, 0.8873, 0.5055, 0.8873, 0.5055, 0.25, 0.625, 0.25, 0.625, 0.3627, 0.5055, 0.3627, 0.375, 0.25, 0.5055, 0.25, 0.5055, 0.3627, 0.375, 0.3627, 0.375, 0.75, 0.5055, 0.75, 0.5055, 0.8873, 0.375, 0.8873, 0.375, 0.8873, 0.5055, 0.8873, 0.5055, 1.0, 0.375, 1.0, 0.375, 0.5, 0.5055, 0.5, 0.5055, 0.75, 0.375, 0.75, 0.375, 0.3627, 0.5055, 0.3627, 0.5055, 0.5, 0.375, 0.5, 0.375, 0.0, 0.5055, 0.0, 0.5055, 0.25, 0.375, 0.25])
me_cube_011.materials.append(mat_material_002)
me_cube_011.update()
me_cube_012 = bpy.data.meshes.new('Cube.012')
me_cube_012.from_pydata([(-0.7776, -0.6521, -0.7233), (-0.7837, -0.6491, 0.8354), (-0.9915, 1.091, -0.9382), (-0.9915, 1.091, 1.062), (0.9942, -0.898, -0.9255), (0.7804, -0.6606, 0.8443), (0.8636, 0.9622, -0.8088), (0.785, 0.8909, 0.8438), (-0.08949, 1.091, -0.9382), (-0.08949, 1.091, 1.062), (-0.08949, -0.9086, -0.9382), (-0.07375, -0.655, 0.8855), (-0.9915, -0.9086, 0.1058), (-0.9915, 1.091, 0.1058), (1.009, 1.091, 0.1058), (1.009, -0.9086, 0.1058), (-0.0288, -0.1208, 0.07637), (-0.08949, 1.091, 0.1058)], [], [(12, 1, 3, 13), (17, 9, 7, 14), (14, 7, 5, 15), (16, 11, 1, 12), (8, 6, 4, 10), (9, 3, 1, 11), (7, 9, 11, 5), (2, 8, 10, 0), (15, 5, 11, 16), (13, 3, 9, 17), (2, 13, 17, 8), (4, 15, 16, 10), (10, 16, 12, 0), (6, 14, 15, 4), (8, 17, 14, 6), (0, 12, 13, 2)])
_uv = me_cube_012.uv_layers.new(name='UVMap')
_uv.uv.foreach_set('vector', [0.5055, 0.0, 0.625, 0.0, 0.625, 0.25, 0.5055, 0.25, 0.5055, 0.3627, 0.625, 0.3627, 0.625, 0.5, 0.5055, 0.5, 0.5055, 0.5, 0.625, 0.5, 0.625, 0.75, 0.5055, 0.75, 0.5055, 0.8873, 0.625, 0.8873, 0.625, 1.0, 0.5055, 1.0, 0.2377, 0.5, 0.375, 0.5, 0.375, 0.75, 0.2377, 0.75, 0.7623, 0.5, 0.875, 0.5, 0.875, 0.75, 0.7623, 0.75, 0.625, 0.5, 0.7623, 0.5, 0.7623, 0.75, 0.625, 0.75, 0.125, 0.5, 0.2377, 0.5, 0.2377, 0.75, 0.125, 0.75, 0.5055, 0.75, 0.625, 0.75, 0.625, 0.8873, 0.5055, 0.8873, 0.5055, 0.25, 0.625, 0.25, 0.625, 0.3627, 0.5055, 0.3627, 0.375, 0.25, 0.5055, 0.25, 0.5055, 0.3627, 0.375, 0.3627, 0.375, 0.75, 0.5055, 0.75, 0.5055, 0.8873, 0.375, 0.8873, 0.375, 0.8873, 0.5055, 0.8873, 0.5055, 1.0, 0.375, 1.0, 0.375, 0.5, 0.5055, 0.5, 0.5055, 0.75, 0.375, 0.75, 0.375, 0.3627, 0.5055, 0.3627, 0.5055, 0.5, 0.375, 0.5, 0.375, 0.0, 0.5055, 0.0, 0.5055, 0.25, 0.375, 0.25])
me_cube_012.materials.append(mat_material_002)
me_cube_012.update()

# ---- objects
ob_cube = bpy.data.objects.new('Cube', me_cube)
ob_cube_001 = bpy.data.objects.new('Cube.001', me_cube_002)
ob_cube_003 = bpy.data.objects.new('Cube.003', me_cube_004)
ob_cube_004 = bpy.data.objects.new('Cube.004', me_cube_005)
ob_cube_005 = bpy.data.objects.new('Cube.005', me_cube_006)
ob_cube_006 = bpy.data.objects.new('Cube.006', me_cube_007)
ob_cube_008 = bpy.data.objects.new('Cube.008', me_cube_014)
ob_cube_009 = bpy.data.objects.new('Cube.009', me_cube_015)
ob_cube_012 = bpy.data.objects.new('Cube.012', me_cube_016)
ob_cube_013 = bpy.data.objects.new('Cube.013', me_cube_017)
ob_cube_014 = bpy.data.objects.new('Cube.014', me_cube_018)
ob_cube_015 = bpy.data.objects.new('Cube.015', me_cube_019)
ob_cube_002 = bpy.data.objects.new('Cube.002', me_cube_020)
ob_cube_016 = bpy.data.objects.new('Cube.016', me_cube_022)
ob_cube_007 = bpy.data.objects.new('Cube.007', me_cube_001)
ob_cube_010 = bpy.data.objects.new('Cube.010', me_cube_003)
ob_cube_011 = bpy.data.objects.new('Cube.011', me_cube_009)
ob_cube_018 = bpy.data.objects.new('Cube.018', me_cube_010)
ob_cube_019 = bpy.data.objects.new('Cube.019', me_cube_013)
ob_cube_017 = bpy.data.objects.new('Cube.017', me_cube_008)
ob_cube_020 = bpy.data.objects.new('Cube.020', me_cube_011)
ob_cube_021 = bpy.data.objects.new('Cube.021', me_cube_012)

# ---- transforms, parenting, visibility, modifiers, constraints
ob_cube.location = (3.96, -0.5234, -0.00702)
ob_cube.rotation_euler = (-0.08727, -0.0, 0.0)
ob_cube.scale = (3.447, 0.1391, 1.266)
_m = ob_cube.modifiers.new('Solidify', 'SOLIDIFY')
_m.offset = 1.0
ob_cube_001.location = (3.96, -1.651, -1.174)
ob_cube_001.rotation_euler = (4.712, -0.0, 0.0)
ob_cube_001.scale = (3.447, 0.3207, 1.266)
ob_cube_003.location = (7.264, -2.381, -0.6824)
ob_cube_003.rotation_euler = (1.571, 3.142, -1.571)
ob_cube_003.scale = (0.1245, 0.4859, 0.1184)
_m = ob_cube_003.modifiers.new('Subdivision', 'SUBSURF')
ob_cube_004.location = (0.7368, -1.519, -0.2241)
ob_cube_004.rotation_euler = (0.0, 1.571, 0.0)
ob_cube_004.scale = (0.1245, 1.357, 0.1184)
_m = ob_cube_004.modifiers.new('Subdivision', 'SUBSURF')
ob_cube_005.location = (0.7319, -2.381, -0.6824)
ob_cube_005.rotation_euler = (1.571, 3.142, -1.571)
ob_cube_005.scale = (0.1245, 0.4859, 0.1184)
_m = ob_cube_005.modifiers.new('Subdivision', 'SUBSURF')
ob_cube_006.location = (1.023, -2.677, -1.715)
ob_cube_006.scale = (0.1516, 0.1488, 0.7381)
_m = ob_cube_006.modifiers.new('Subdivision', 'SUBSURF')
ob_cube_008.location = (1.948, -0.6669, 0.03772)
ob_cube_008.scale = (1.055, 0.2863, 1.126)
_m = ob_cube_008.modifiers.new('Subdivision', 'SUBSURF')
_m.levels = 4
ob_cube_009.location = (4.026, -0.6669, 0.03772)
ob_cube_009.scale = (1.055, 0.2863, 1.126)
_m = ob_cube_009.modifiers.new('Subdivision', 'SUBSURF')
_m.levels = 4
ob_cube_012.location = (6.058, -0.6669, 0.03772)
ob_cube_012.scale = (1.055, 0.2863, 1.126)
_m = ob_cube_012.modifiers.new('Subdivision', 'SUBSURF')
_m.levels = 4
ob_cube_013.location = (1.948, -1.693, -0.6987)
ob_cube_013.rotation_euler = (1.571, 0.0, 0.0)
ob_cube_013.scale = (1.055, 0.3803, 1.251)
_m = ob_cube_013.modifiers.new('Subdivision', 'SUBSURF')
_m.levels = 4
ob_cube_014.location = (4.015, -1.693, -0.6987)
ob_cube_014.rotation_euler = (1.571, 0.0, 0.0)
ob_cube_014.scale = (1.055, 0.3803, 1.251)
_m = ob_cube_014.modifiers.new('Subdivision', 'SUBSURF')
_m.levels = 4
ob_cube_015.location = (6.065, -1.693, -0.6987)
ob_cube_015.rotation_euler = (1.571, 0.0, 0.0)
ob_cube_015.scale = (1.055, 0.3803, 1.251)
_m = ob_cube_015.modifiers.new('Subdivision', 'SUBSURF')
_m.levels = 4
ob_cube_002.location = (7.271, -1.519, -0.2241)
ob_cube_002.rotation_euler = (0.0, 1.571, 0.0)
ob_cube_002.scale = (0.1245, 1.357, 0.1184)
_m = ob_cube_002.modifiers.new('Subdivision', 'SUBSURF')
ob_cube_016.location = (6.984, -1.799, 0.0993)
ob_cube_016.rotation_euler = (-0.2006, -0.01742, -1.656)
ob_cube_016.scale = (0.7204, 0.205, 0.6353)
_m = ob_cube_016.modifiers.new('Subdivision', 'SUBSURF')
_m.levels = 6
ob_cube_007.location = (1.023, -0.768, -1.715)
ob_cube_007.scale = (0.1516, 0.1488, 0.7381)
_m = ob_cube_007.modifiers.new('Subdivision', 'SUBSURF')
ob_cube_010.location = (1.023, -2.677, -1.715)
ob_cube_010.scale = (0.1516, 0.1488, 0.7381)
_m = ob_cube_010.modifiers.new('Subdivision', 'SUBSURF')
ob_cube_011.location = (1.023, -0.768, -1.715)
ob_cube_011.scale = (0.1516, 0.1488, 0.7381)
_m = ob_cube_011.modifiers.new('Subdivision', 'SUBSURF')
ob_cube_018.location = (7.014, -2.677, -1.715)
ob_cube_018.scale = (0.1516, 0.1488, 0.7381)
_m = ob_cube_018.modifiers.new('Subdivision', 'SUBSURF')
ob_cube_019.location = (7.014, -0.768, -1.715)
ob_cube_019.scale = (0.1516, 0.1488, 0.7381)
_m = ob_cube_019.modifiers.new('Subdivision', 'SUBSURF')
ob_cube_017.location = (0.9579, -1.799, 0.06988)
ob_cube_017.rotation_euler = (0.2007, -0.01742, -1.656)
ob_cube_017.scale = (0.7204, 0.205, 0.6353)
_m = ob_cube_017.modifiers.new('Subdivision', 'SUBSURF')
_m.levels = 6
ob_cube_020.location = (2.028, -1.147, 0.139)
ob_cube_020.rotation_euler = (-0.2007, -0.01742, 0.2525)
ob_cube_020.scale = (0.7204, 0.205, 0.6353)
_m = ob_cube_020.modifiers.new('Subdivision', 'SUBSURF')
_m.levels = 6
ob_cube_021.location = (5.993, -1.147, 0.1493)
ob_cube_021.rotation_euler = (-0.2007, -0.01742, -0.2531)
ob_cube_021.scale = (0.7204, 0.205, 0.6353)
_m = ob_cube_021.modifiers.new('Subdivision', 'SUBSURF')
_m.levels = 6

# ---- collection membership
col_collection.objects.link(ob_cube)
col_collection.objects.link(ob_cube_001)
col_collection.objects.link(ob_cube_003)
col_collection.objects.link(ob_cube_004)
col_collection.objects.link(ob_cube_005)
col_collection.objects.link(ob_cube_006)
col_collection.objects.link(ob_cube_008)
col_collection.objects.link(ob_cube_009)
col_collection.objects.link(ob_cube_012)
col_collection.objects.link(ob_cube_013)
col_collection.objects.link(ob_cube_014)
col_collection.objects.link(ob_cube_015)
col_collection.objects.link(ob_cube_002)
col_collection.objects.link(ob_cube_016)
col_collection.objects.link(ob_cube_007)
col_collection.objects.link(ob_cube_010)
col_collection.objects.link(ob_cube_011)
col_collection.objects.link(ob_cube_018)
col_collection.objects.link(ob_cube_019)
col_collection.objects.link(ob_cube_017)
col_collection.objects.link(ob_cube_020)
col_collection.objects.link(ob_cube_021)

# ---- scene / render settings (as saved in the file)
scene.frame_start = 1; scene.frame_end = 250; scene.frame_set(1)
scene.render.engine = 'BLENDER_EEVEE_NEXT'
scene.cycles.sampling_pattern = 'TABULATED_SOBOL'
scene.cycles.use_light_tree = False
scene.view_settings.view_transform = 'Filmic'
bpy.context.view_layer.update()

# ---- added for rendering (the .blend has no active camera and no usable light): camera, sun
cam_auto = bpy.data.cameras.new('AutoCamera')
cam_auto.lens = 50.0
cam_auto.sensor_width = 36.0
cam_auto.clip_end = 1000.0
ob_auto_camera = bpy.data.objects.new('AutoCamera', cam_auto)
scene.collection.objects.link(ob_auto_camera)
ob_auto_camera.location = (11.6778, -10.8133, 5.54884)
ob_auto_camera.rotation_euler = (1.09748, -7.21219e-08, 0.694738)
scene.camera = ob_auto_camera
light_auto_sun = bpy.data.lights.new('AutoSun', 'SUN')
light_auto_sun.energy = 3.0
light_auto_sun.angle = 0.0523599
ob_auto_sun = bpy.data.objects.new('AutoSun', light_auto_sun)
scene.collection.objects.link(ob_auto_sun)
ob_auto_sun.rotation_euler = (0.872665, 0.174533, 0.523599)
bpy.context.view_layer.update()

